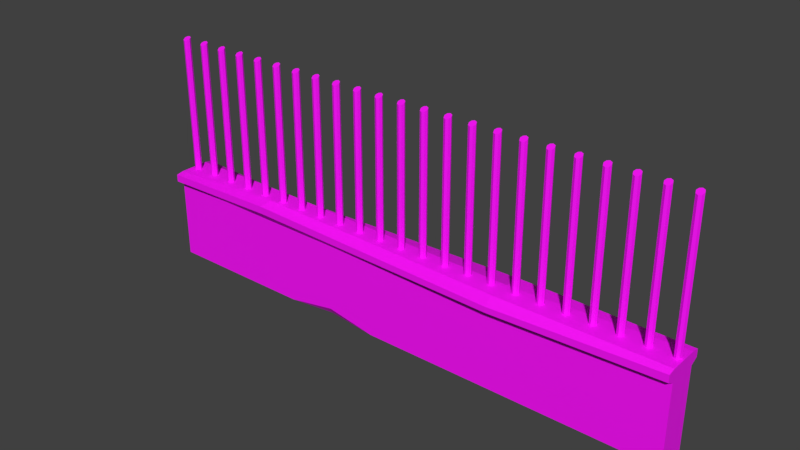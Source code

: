 # Source: Fence.blend  (saved by Blender 2.80.74; exported with 4.5.12 LTS)
import bpy
from mathutils import Matrix  # noqa: F401  (used for matrix-valued properties, if any)

bpy.ops.wm.read_factory_settings(use_empty=True)
scene = bpy.context.scene
scene.name = 'Scene'

# ---- images (referenced by path relative to the original .blend; pixels are not part of the script)
import os
ASSET_DIR = os.environ.get("B2B_ASSET_DIR", "")  # directory of the original .blend (textures are referenced by path, not embedded)
HERE = os.path.dirname(os.path.abspath(__file__))  # packed textures are extracted next to this script under _unpacked/

def load_image(name, relpath, width, height, colorspace="sRGB"):
    """Load a texture the original file referenced (path relative to the .blend, or extracted next to this script)."""
    p = next((c for c in (os.path.join(HERE, relpath), os.path.join(ASSET_DIR, relpath)) if relpath and os.path.exists(c)), "")
    if p:
        img = bpy.data.images.load(p, check_existing=True)
        img.name = name
    else:  # same state as the original file: an image datablock whose file is absent (Cycles renders it pink)
        img = bpy.data.images.new(name, width, height)
        img.source = "FILE"
        img.filepath = "//" + (relpath or name)
    img.colorspace_settings.name = colorspace
    return img
img_uv = load_image('UV', 'Fence.png', 1024, 1024, 'sRGB')

# ---- materials (node trees are filled in below, after node groups)
mat_lambert1 = bpy.data.materials.new('lambert1')
mat_lambert1.use_transparent_shadow = False
mat_lambert1.diffuse_color = (1.0, 1.0, 1.0, 1.0)
mat_lambert1.roughness = 0.5528

# ---- material node trees
mat_lambert1.use_nodes = True; mat_lambert1.node_tree.nodes.clear()
_N = mat_lambert1.node_tree.nodes; _L = mat_lambert1.node_tree.links
n0 = _N.new('ShaderNodeOutputMaterial'); n0.name = 'Material Output'; n0.location = (300, 300)
n1 = _N.new('ShaderNodeBsdfPrincipled'); n1.name = 'Principled BSDF'; n1.location = (10, 300)
n1.distribution = 'GGX'
n1.subsurface_method = 'BURLEY'
n1.inputs[2].default_value = 0.5528
n1.inputs[3].default_value = 1.45
n1.inputs[27].default_value = (0.0, 0.0, 0.0, 1.0)
n1.inputs[28].default_value = 1.0
n2 = _N.new('ShaderNodeNormalMap'); n2.name = 'Normal Map'; n2.location = (-300, -300)
n2.label = 'Normal/Map'
n2.inputs[0].default_value = 0.35
n3 = _N.new('ShaderNodeTexImage'); n3.name = 'Image Texture'; n3.location = (-300, 600)
n3.image = img_uv
_L.new(n1.outputs[0], n0.inputs[0])
_L.new(n2.outputs[0], n1.inputs[5])
_L.new(n3.outputs[0], n1.inputs[0])
n0.is_active_output = True

# ---- world
world_world = bpy.data.worlds.new('World'); scene.world = world_world
world_world.color = (0.05088, 0.05088, 0.05088)
world_world.use_sun_shadow = False
world_world.sun_shadow_jitter_overblur = 0.0

# ---- meshes
me_mesh = bpy.data.meshes.new('Mesh')
me_mesh.from_pydata([(-2.796, -0.1488, 0.006217), (2.829, -0.1488, 0.006217), (-2.796, -0.1488, 0.8163), (2.829, -0.1488, 0.8294), (-2.796, 0.1606, 0.8163), (2.829, 0.1606, 0.8294), (-2.796, 0.1606, 0.006217), (2.829, 0.1606, 0.006217), (-2.796, -0.1488, 0.9605), (2.829, -0.1488, 0.9605), (2.829, 0.1606, 0.9605), (-2.796, 0.1606, 0.9605), (-2.796, -0.2258, 0.8707), (2.829, -0.2258, 0.8707), (2.829, -0.2258, 0.946), (-2.796, -0.2258, 0.946), (-2.796, 0.2375, 0.8707), (2.829, 0.2375, 0.8707), (-2.796, 0.2375, 0.946), (2.829, 0.2375, 0.946), (-1.584, -0.05417, 0.9605), (-1.584, 0.1606, 0.9605), (-1.584, 0.2108, 0.9107), (-1.584, 0.2108, 0.8707), (-1.584, 0.1606, 0.8406), (-1.584, 0.1606, 0.006217), (-1.584, -0.1488, 0.006217), (-1.584, -0.1488, 0.8015), (-1.584, -0.1959, 0.8707), (-1.584, -0.1959, 0.946), (1.141, -0.1488, 0.9605), (1.141, 0.07037, 0.9605), (1.141, 0.2539, 0.946), (1.141, 0.2539, 0.8508), (1.141, 0.1606, 0.7783), (1.141, 0.1606, 0.006217), (1.141, -0.1488, 0.006217), (1.141, -0.1488, 0.7692), (1.141, -0.2462, 0.836), (1.141, -0.2462, 0.895), (-1.584, -0.1488, 0.2402), (-2.796, -0.1488, 0.1613), (-2.796, 0.1606, 0.1842), (-1.584, 0.1606, 0.1216), (1.141, 0.1606, 0.2331), (2.829, 0.1606, 0.09877), (2.829, -0.1488, 0.2335), (1.141, -0.1488, 0.1231), (-1.24, -0.1488, 0.006217), (-0.2204, -0.1488, 0.006217), (-0.7326, -0.1488, 0.09635), (-0.7725, -0.08394, 0.006217), (-0.2057, 0.1606, 0.006217), (0.9555, 0.1606, 0.006217), (0.6065, 0.1606, 0.1076), (0.6224, 0.07378, 0.006217), (-2.724, 0.04384, 0.9486), (-2.724, 0.04107, 2.38), (-2.698, 0.0333, 0.9486), (-2.698, 0.03152, 2.375), (-2.688, 0.007843, 0.9486), (-2.688, 0.008448, 2.365), (-2.698, -0.01761, 0.9486), (-2.698, -0.01911, 2.352), (-2.724, -0.02816, 0.9486), (-2.724, -0.02867, 2.347), (-2.749, -0.01761, 0.9486), (-2.749, -0.01911, 2.352), (-2.76, 0.007843, 0.9486), (-2.76, 0.008448, 2.365), (-2.749, 0.0333, 0.9486), (-2.749, 0.03152, 2.375), (2.776, 0.04384, 0.9486), (2.776, 0.04107, 2.38), (2.802, 0.0333, 0.9486), (2.802, 0.03152, 2.375), (2.812, 0.007843, 0.9486), (2.812, 0.008448, 2.365), (2.802, -0.01761, 0.9486), (2.802, -0.01911, 2.352), (2.776, -0.02816, 0.9486), (2.776, -0.02867, 2.347), (2.751, -0.01761, 0.9486), (2.751, -0.01911, 2.352), (2.74, 0.007843, 0.9486), (2.74, 0.008448, 2.365), (2.751, 0.0333, 0.9486), (2.751, 0.03152, 2.375), (2.501, 0.03152, 2.375), (2.501, 0.0333, 0.9486), (2.49, 0.008448, 2.365), (2.49, 0.007843, 0.9486), (2.501, -0.01911, 2.352), (2.501, -0.01761, 0.9486), (2.526, -0.02867, 2.347), (2.526, -0.02816, 0.9486), (2.552, -0.01911, 2.352), (2.552, -0.01761, 0.9486), (2.562, 0.008448, 2.365), (2.562, 0.007843, 0.9486), (2.552, 0.03152, 2.375), (2.552, 0.0333, 0.9486), (2.526, 0.04107, 2.38), (2.526, 0.04384, 0.9486), (2.276, 0.04384, 0.9486), (2.276, 0.04107, 2.38), (2.302, 0.0333, 0.9486), (2.302, 0.03152, 2.375), (2.312, 0.007843, 0.9486), (2.312, 0.008448, 2.365), (2.302, -0.01761, 0.9486), (2.302, -0.01911, 2.352), (2.276, -0.02816, 0.9486), (2.276, -0.02867, 2.347), (2.251, -0.01761, 0.9486), (2.251, -0.01911, 2.352), (2.24, 0.007843, 0.9486), (2.24, 0.008448, 2.365), (2.251, 0.0333, 0.9486), (2.251, 0.03152, 2.375), (2.001, 0.03152, 2.375), (2.001, 0.0333, 0.9486), (1.99, 0.008448, 2.365), (1.99, 0.007843, 0.9486), (2.001, -0.01911, 2.352), (2.001, -0.01761, 0.9486), (2.026, -0.02867, 2.347), (2.026, -0.02816, 0.9486), (2.052, -0.01911, 2.352), (2.052, -0.01761, 0.9486), (2.062, 0.008448, 2.365), (2.062, 0.007843, 0.9486), (2.052, 0.03152, 2.375), (2.052, 0.0333, 0.9486), (2.026, 0.04107, 2.38), (2.026, 0.04384, 0.9486), (1.776, 0.04384, 0.9486), (1.776, 0.04107, 2.38), (1.802, 0.0333, 0.9486), (1.802, 0.03152, 2.375), (1.812, 0.007843, 0.9486), (1.812, 0.008448, 2.365), (1.802, -0.01761, 0.9486), (1.802, -0.01911, 2.352), (1.776, -0.02816, 0.9486), (1.776, -0.02867, 2.347), (1.751, -0.01761, 0.9486), (1.751, -0.01911, 2.352), (1.74, 0.007843, 0.9486), (1.74, 0.008448, 2.365), (1.751, 0.0333, 0.9486), (1.751, 0.03152, 2.375), (1.501, 0.03152, 2.375), (1.501, 0.0333, 0.9486), (1.49, 0.008448, 2.365), (1.49, 0.007843, 0.9486), (1.501, -0.01911, 2.352), (1.501, -0.01761, 0.9486), (1.526, -0.02867, 2.347), (1.526, -0.02816, 0.9486), (1.552, -0.01911, 2.352), (1.552, -0.01761, 0.9486), (1.562, 0.008448, 2.365), (1.562, 0.007843, 0.9486), (1.552, 0.03152, 2.375), (1.552, 0.0333, 0.9486), (1.526, 0.04107, 2.38), (1.526, 0.04384, 0.9486), (1.276, 0.04384, 0.9486), (1.276, 0.04107, 2.38), (1.302, 0.0333, 0.9486), (1.302, 0.03152, 2.375), (1.312, 0.007843, 0.9486), (1.312, 0.008448, 2.365), (1.302, -0.01761, 0.9486), (1.302, -0.01911, 2.352), (1.276, -0.02816, 0.9486), (1.276, -0.02867, 2.347), (1.251, -0.01761, 0.9486), (1.251, -0.01911, 2.352), (1.24, 0.007843, 0.9486), (1.24, 0.008448, 2.365), (1.251, 0.0333, 0.9486), (1.251, 0.03152, 2.375), (1.001, 0.03152, 2.375), (1.001, 0.0333, 0.9486), (0.9901, 0.008448, 2.365), (0.9901, 0.007843, 0.9486), (1.001, -0.01911, 2.352), (1.001, -0.01761, 0.9486), (1.026, -0.02867, 2.347), (1.026, -0.02816, 0.9486), (1.052, -0.01911, 2.352), (1.052, -0.01761, 0.9486), (1.062, 0.008448, 2.365), (1.062, 0.007843, 0.9486), (1.052, 0.03152, 2.375), (1.052, 0.0333, 0.9486), (1.026, 0.04107, 2.38), (1.026, 0.04384, 0.9486), (0.7761, 0.04384, 0.9486), (0.7761, 0.04107, 2.38), (0.8016, 0.0333, 0.9486), (0.8016, 0.03152, 2.375), (0.8121, 0.007843, 0.9486), (0.8121, 0.008448, 2.365), (0.8016, -0.01761, 0.9486), (0.8016, -0.01911, 2.352), (0.7761, -0.02816, 0.9486), (0.7761, -0.02867, 2.347), (0.7507, -0.01761, 0.9486), (0.7507, -0.01911, 2.352), (0.7401, 0.007843, 0.9486), (0.7401, 0.008448, 2.365), (0.7507, 0.0333, 0.9486), (0.7507, 0.03152, 2.375), (0.5007, 0.03152, 2.375), (0.5007, 0.0333, 0.9486), (0.4901, 0.008448, 2.365), (0.4901, 0.007843, 0.9486), (0.5007, -0.01911, 2.352), (0.5007, -0.01761, 0.9486), (0.5261, -0.02867, 2.347), (0.5261, -0.02816, 0.9486), (0.5516, -0.01911, 2.352), (0.5516, -0.01761, 0.9486), (0.5621, 0.008448, 2.365), (0.5621, 0.007843, 0.9486), (0.5516, 0.03152, 2.375), (0.5516, 0.0333, 0.9486), (0.5261, 0.04107, 2.38), (0.5261, 0.04384, 0.9486), (0.2761, 0.04384, 0.9486), (0.2761, 0.04107, 2.38), (0.3016, 0.0333, 0.9486), (0.3016, 0.03152, 2.375), (0.3121, 0.007843, 0.9486), (0.3121, 0.008448, 2.365), (0.3016, -0.01761, 0.9486), (0.3016, -0.01911, 2.352), (0.2761, -0.02816, 0.9486), (0.2761, -0.02867, 2.347), (0.2507, -0.01761, 0.9486), (0.2507, -0.01911, 2.352), (0.2401, 0.007843, 0.9486), (0.2401, 0.008448, 2.365), (0.2507, 0.0333, 0.9486), (0.2507, 0.03152, 2.375), (0.0006548, 0.03152, 2.375), (0.0006548, 0.0333, 0.9486), (-0.009889, 0.008448, 2.365), (-0.009889, 0.007843, 0.9486), (0.0006548, -0.01911, 2.352), (0.0006548, -0.01761, 0.9486), (0.02611, -0.02867, 2.347), (0.02611, -0.02816, 0.9486), (0.05157, -0.01911, 2.352), (0.05157, -0.01761, 0.9486), (0.06211, 0.008448, 2.365), (0.06211, 0.007843, 0.9486), (0.05157, 0.03152, 2.375), (0.05157, 0.0333, 0.9486), (0.02611, 0.04107, 2.38), (0.02611, 0.04384, 0.9486), (-0.2239, 0.04384, 0.9486), (-0.2239, 0.04107, 2.38), (-0.1984, 0.0333, 0.9486), (-0.1984, 0.03152, 2.375), (-0.1879, 0.007843, 0.9486), (-0.1879, 0.008448, 2.365), (-0.1984, -0.01761, 0.9486), (-0.1984, -0.01911, 2.352), (-0.2239, -0.02816, 0.9486), (-0.2239, -0.02867, 2.347), (-0.2493, -0.01761, 0.9486), (-0.2493, -0.01911, 2.352), (-0.2599, 0.007843, 0.9486), (-0.2599, 0.008448, 2.365), (-0.2493, 0.0333, 0.9486), (-0.2493, 0.03152, 2.375), (-0.4993, 0.03152, 2.375), (-0.4993, 0.0333, 0.9486), (-0.5099, 0.008448, 2.365), (-0.5099, 0.007843, 0.9486), (-0.4993, -0.01911, 2.352), (-0.4993, -0.01761, 0.9486), (-0.4739, -0.02867, 2.347), (-0.4739, -0.02816, 0.9486), (-0.4484, -0.01911, 2.352), (-0.4484, -0.01761, 0.9486), (-0.4379, 0.008448, 2.365), (-0.4379, 0.007843, 0.9486), (-0.4484, 0.03152, 2.375), (-0.4484, 0.0333, 0.9486), (-0.4739, 0.04107, 2.38), (-0.4739, 0.04384, 0.9486), (-0.7239, 0.04384, 0.9486), (-0.7239, 0.04107, 2.38), (-0.6984, 0.0333, 0.9486), (-0.6984, 0.03152, 2.375), (-0.6879, 0.007843, 0.9486), (-0.6879, 0.008448, 2.365), (-0.6984, -0.01761, 0.9486), (-0.6984, -0.01911, 2.352), (-0.7239, -0.02816, 0.9486), (-0.7239, -0.02867, 2.347), (-0.7493, -0.01761, 0.9486), (-0.7493, -0.01911, 2.352), (-0.7599, 0.007843, 0.9486), (-0.7599, 0.008448, 2.365), (-0.7493, 0.0333, 0.9486), (-0.7493, 0.03152, 2.375), (-0.9993, 0.03152, 2.375), (-0.9993, 0.0333, 0.9486), (-1.01, 0.008448, 2.365), (-1.01, 0.007843, 0.9486), (-0.9993, -0.01911, 2.352), (-0.9993, -0.01761, 0.9486), (-0.9739, -0.02867, 2.347), (-0.9739, -0.02816, 0.9486), (-0.9484, -0.01911, 2.352), (-0.9484, -0.01761, 0.9486), (-0.9379, 0.008448, 2.365), (-0.9379, 0.007843, 0.9486), (-0.9484, 0.03152, 2.375), (-0.9484, 0.0333, 0.9486), (-0.9739, 0.04107, 2.38), (-0.9739, 0.04384, 0.9486), (-1.224, 0.04384, 0.9486), (-1.224, 0.04107, 2.38), (-1.198, 0.0333, 0.9486), (-1.198, 0.03152, 2.375), (-1.188, 0.007843, 0.9486), (-1.188, 0.008448, 2.365), (-1.198, -0.01761, 0.9486), (-1.198, -0.01911, 2.352), (-1.224, -0.02816, 0.9486), (-1.224, -0.02867, 2.347), (-1.249, -0.01761, 0.9486), (-1.249, -0.01911, 2.352), (-1.26, 0.007843, 0.9486), (-1.26, 0.008448, 2.365), (-1.249, 0.0333, 0.9486), (-1.249, 0.03152, 2.375), (-1.499, 0.03152, 2.375), (-1.499, 0.0333, 0.9486), (-1.51, 0.008448, 2.365), (-1.51, 0.007843, 0.9486), (-1.499, -0.01911, 2.352), (-1.499, -0.01761, 0.9486), (-1.474, -0.02867, 2.347), (-1.474, -0.02816, 0.9486), (-1.448, -0.01911, 2.352), (-1.448, -0.01761, 0.9486), (-1.438, 0.008448, 2.365), (-1.438, 0.007843, 0.9486), (-1.448, 0.03152, 2.375), (-1.448, 0.0333, 0.9486), (-1.474, 0.04107, 2.38), (-1.474, 0.04384, 0.9486), (-1.724, 0.04384, 0.9486), (-1.724, 0.04107, 2.38), (-1.698, 0.0333, 0.9486), (-1.698, 0.03152, 2.375), (-1.688, 0.007843, 0.9486), (-1.688, 0.008448, 2.365), (-1.698, -0.01761, 0.9486), (-1.698, -0.01911, 2.352), (-1.724, -0.02816, 0.9486), (-1.724, -0.02867, 2.347), (-1.749, -0.01761, 0.9486), (-1.749, -0.01911, 2.352), (-1.76, 0.007843, 0.9486), (-1.76, 0.008448, 2.365), (-1.749, 0.0333, 0.9486), (-1.749, 0.03152, 2.375), (-1.999, 0.03152, 2.375), (-1.999, 0.0333, 0.9486), (-2.01, 0.008448, 2.365), (-2.01, 0.007843, 0.9486), (-1.999, -0.01911, 2.352), (-1.999, -0.01761, 0.9486), (-1.974, -0.02867, 2.347), (-1.974, -0.02816, 0.9486), (-1.948, -0.01911, 2.352), (-1.948, -0.01761, 0.9486), (-1.938, 0.008448, 2.365), (-1.938, 0.007843, 0.9486), (-1.948, 0.03152, 2.375), (-1.948, 0.0333, 0.9486), (-1.974, 0.04107, 2.38), (-1.974, 0.04384, 0.9486), (-2.224, 0.04384, 0.9486), (-2.224, 0.04107, 2.38), (-2.198, 0.0333, 0.9486), (-2.198, 0.03152, 2.375), (-2.188, 0.007843, 0.9486), (-2.188, 0.008448, 2.365), (-2.198, -0.01761, 0.9486), (-2.198, -0.01911, 2.352), (-2.224, -0.02816, 0.9486), (-2.224, -0.02867, 2.347), (-2.249, -0.01761, 0.9486), (-2.249, -0.01911, 2.352), (-2.26, 0.007843, 0.9486), (-2.26, 0.008448, 2.365), (-2.249, 0.0333, 0.9486), (-2.249, 0.03152, 2.375), (-2.499, 0.03152, 2.375), (-2.499, 0.0333, 0.9486), (-2.51, 0.008448, 2.365), (-2.51, 0.007843, 0.9486), (-2.499, -0.01911, 2.352), (-2.499, -0.01761, 0.9486), (-2.474, -0.02867, 2.347), (-2.474, -0.02816, 0.9486), (-2.448, -0.01911, 2.352), (-2.448, -0.01761, 0.9486), (-2.438, 0.008448, 2.365), (-2.438, 0.007843, 0.9486), (-2.448, 0.03152, 2.375), (-2.448, 0.0333, 0.9486), (-2.474, 0.04107, 2.38), (-2.474, 0.04384, 0.9486)], [], [(0, 26, 40, 41), (8, 20, 21, 11), (42, 43, 25, 6), (6, 25, 26, 0), (1, 7, 45, 46), (6, 0, 41, 42), (12, 28, 29, 15), (3, 5, 10, 9), (23, 16, 18, 22), (4, 2, 8, 11), (2, 27, 28, 12), (3, 9, 14, 13), (29, 20, 8, 15), (8, 2, 12, 15), (24, 4, 16, 23), (4, 11, 18, 16), (11, 21, 22, 18), (10, 5, 17, 19), (20, 30, 31, 21), (22, 21, 31, 32), (33, 23, 22, 32), (34, 24, 23, 33), (54, 44, 35, 53), (51, 25, 52, 55), (50, 40, 26, 48), (28, 27, 37, 38), (29, 28, 38, 39), (39, 30, 20, 29), (30, 9, 10, 31), (32, 31, 10, 19), (17, 33, 32, 19), (5, 34, 33, 17), (35, 44, 45, 7), (36, 35, 7, 1), (47, 36, 1, 46), (38, 37, 3, 13), (39, 38, 13, 14), (9, 30, 39, 14), (41, 40, 27, 2), (42, 41, 2, 4), (4, 24, 43, 42), (44, 43, 24, 34), (45, 44, 34, 5), (46, 45, 5, 3), (37, 47, 46, 3), (27, 40, 47, 37), (49, 50, 51), (50, 48, 51), (47, 40, 50, 49, 36), (26, 25, 51, 48), (54, 55, 52), (53, 55, 54), (25, 43, 44, 54, 52), (51, 55, 36, 49), (36, 55, 53, 35), (56, 57, 59, 58), (58, 59, 61, 60), (60, 61, 63, 62), (62, 63, 65, 64), (64, 65, 67, 66), (66, 67, 69, 68), (59, 57, 71, 69, 67, 65, 63, 61), (68, 69, 71, 70), (70, 71, 57, 56), (100, 102, 88, 90, 92, 94, 96, 98), (93, 92, 90, 91), (95, 94, 92, 93), (97, 96, 94, 95), (99, 98, 96, 97), (101, 100, 98, 99), (103, 102, 100, 101), (104, 105, 107, 106), (106, 107, 109, 108), (108, 109, 111, 110), (110, 111, 113, 112), (112, 113, 115, 114), (114, 115, 117, 116), (107, 105, 119, 117, 115, 113, 111, 109), (116, 117, 119, 118), (118, 119, 105, 104), (121, 120, 134, 135), (123, 122, 120, 121), (132, 134, 120, 122, 124, 126, 128, 130), (125, 124, 122, 123), (127, 126, 124, 125), (129, 128, 126, 127), (131, 130, 128, 129), (133, 132, 130, 131), (135, 134, 132, 133), (136, 137, 139, 138), (138, 139, 141, 140), (140, 141, 143, 142), (142, 143, 145, 144), (144, 145, 147, 146), (146, 147, 149, 148), (139, 137, 151, 149, 147, 145, 143, 141), (148, 149, 151, 150), (150, 151, 137, 136), (153, 152, 166, 167), (155, 154, 152, 153), (164, 166, 152, 154, 156, 158, 160, 162), (157, 156, 154, 155), (159, 158, 156, 157), (161, 160, 158, 159), (163, 162, 160, 161), (165, 164, 162, 163), (167, 166, 164, 165), (168, 169, 171, 170), (170, 171, 173, 172), (172, 173, 175, 174), (174, 175, 177, 176), (176, 177, 179, 178), (178, 179, 181, 180), (171, 169, 183, 181, 179, 177, 175, 173), (180, 181, 183, 182), (182, 183, 169, 168), (185, 184, 198, 199), (187, 186, 184, 185), (196, 198, 184, 186, 188, 190, 192, 194), (189, 188, 186, 187), (191, 190, 188, 189), (193, 192, 190, 191), (195, 194, 192, 193), (197, 196, 194, 195), (199, 198, 196, 197), (200, 201, 203, 202), (202, 203, 205, 204), (204, 205, 207, 206), (206, 207, 209, 208), (208, 209, 211, 210), (210, 211, 213, 212), (203, 201, 215, 213, 211, 209, 207, 205), (212, 213, 215, 214), (214, 215, 201, 200), (217, 216, 230, 231), (219, 218, 216, 217), (228, 230, 216, 218, 220, 222, 224, 226), (221, 220, 218, 219), (223, 222, 220, 221), (225, 224, 222, 223), (227, 226, 224, 225), (229, 228, 226, 227), (231, 230, 228, 229), (232, 233, 235, 234), (234, 235, 237, 236), (236, 237, 239, 238), (238, 239, 241, 240), (240, 241, 243, 242), (242, 243, 245, 244), (235, 233, 247, 245, 243, 241, 239, 237), (244, 245, 247, 246), (246, 247, 233, 232), (249, 248, 262, 263), (251, 250, 248, 249), (260, 262, 248, 250, 252, 254, 256, 258), (253, 252, 250, 251), (255, 254, 252, 253), (257, 256, 254, 255), (259, 258, 256, 257), (261, 260, 258, 259), (263, 262, 260, 261), (264, 265, 267, 266), (266, 267, 269, 268), (268, 269, 271, 270), (270, 271, 273, 272), (272, 273, 275, 274), (274, 275, 277, 276), (267, 265, 279, 277, 275, 273, 271, 269), (276, 277, 279, 278), (278, 279, 265, 264), (281, 280, 294, 295), (283, 282, 280, 281), (292, 294, 280, 282, 284, 286, 288, 290), (285, 284, 282, 283), (287, 286, 284, 285), (289, 288, 286, 287), (291, 290, 288, 289), (293, 292, 290, 291), (295, 294, 292, 293), (296, 297, 299, 298), (298, 299, 301, 300), (300, 301, 303, 302), (302, 303, 305, 304), (304, 305, 307, 306), (306, 307, 309, 308), (299, 297, 311, 309, 307, 305, 303, 301), (308, 309, 311, 310), (310, 311, 297, 296), (313, 312, 326, 327), (315, 314, 312, 313), (324, 326, 312, 314, 316, 318, 320, 322), (317, 316, 314, 315), (319, 318, 316, 317), (321, 320, 318, 319), (323, 322, 320, 321), (325, 324, 322, 323), (327, 326, 324, 325), (328, 329, 331, 330), (330, 331, 333, 332), (332, 333, 335, 334), (334, 335, 337, 336), (336, 337, 339, 338), (338, 339, 341, 340), (331, 329, 343, 341, 339, 337, 335, 333), (340, 341, 343, 342), (342, 343, 329, 328), (345, 344, 358, 359), (347, 346, 344, 345), (356, 358, 344, 346, 348, 350, 352, 354), (349, 348, 346, 347), (351, 350, 348, 349), (353, 352, 350, 351), (355, 354, 352, 353), (357, 356, 354, 355), (359, 358, 356, 357), (360, 361, 363, 362), (362, 363, 365, 364), (364, 365, 367, 366), (366, 367, 369, 368), (368, 369, 371, 370), (370, 371, 373, 372), (363, 361, 375, 373, 371, 369, 367, 365), (372, 373, 375, 374), (374, 375, 361, 360), (377, 376, 390, 391), (379, 378, 376, 377), (388, 390, 376, 378, 380, 382, 384, 386), (381, 380, 378, 379), (383, 382, 380, 381), (385, 384, 382, 383), (387, 386, 384, 385), (389, 388, 386, 387), (391, 390, 388, 389), (392, 393, 395, 394), (394, 395, 397, 396), (396, 397, 399, 398), (398, 399, 401, 400), (400, 401, 403, 402), (402, 403, 405, 404), (395, 393, 407, 405, 403, 401, 399, 397), (404, 405, 407, 406), (406, 407, 393, 392), (409, 408, 422, 423), (411, 410, 408, 409), (420, 422, 408, 410, 412, 414, 416, 418), (413, 412, 410, 411), (415, 414, 412, 413), (417, 416, 414, 415), (419, 418, 416, 417), (421, 420, 418, 419), (423, 422, 420, 421), (91, 90, 88, 89), (89, 88, 102, 103), (75, 73, 87, 85, 83, 81, 79, 77), (82, 83, 85, 84), (80, 81, 83, 82), (78, 79, 81, 80), (76, 77, 79, 78), (74, 75, 77, 76), (72, 73, 75, 74), (84, 85, 87, 86), (86, 87, 73, 72)])
me_mesh.polygons.foreach_set('use_smooth', [1, 1, 1, 1, 1, 1, 1, 1, 1, 1, 1, 1, 1, 1, 1, 1, 1, 1, 1, 1, 1, 1, 1, 1, 1, 1, 1, 1, 1, 1, 1, 1, 1, 1, 1, 1, 1, 1, 1, 1, 1, 1, 1, 1, 1, 1, 1, 1, 1, 1, 1, 1, 1, 1, 1, 0, 0, 0, 0, 0, 0, 0, 0, 0, 0, 0, 0, 0, 0, 0, 0, 0, 0, 0, 0, 0, 0, 0, 0, 0, 0, 0, 0, 0, 0, 0, 0, 0, 0, 0, 0, 0, 0, 0, 0, 0, 0, 0, 0, 0, 0, 0, 0, 0, 0, 0, 0, 0, 0, 0, 0, 0, 0, 0, 0, 0, 0, 0, 0, 0, 0, 0, 0, 0, 0, 0, 0, 0, 0, 0, 0, 0, 0, 0, 0, 0, 0, 0, 0, 0, 0, 0, 0, 0, 0, 0, 0, 0, 0, 0, 0, 0, 0, 0, 0, 0, 0, 0, 0, 0, 0, 0, 0, 0, 0, 0, 0, 0, 0, 0, 0, 0, 0, 0, 0, 0, 0, 0, 0, 0, 0, 0, 0, 0, 0, 0, 0, 0, 0, 0, 0, 0, 0, 0, 0, 0, 0, 0, 0, 0, 0, 0, 0, 0, 0, 0, 0, 0, 0, 0, 0, 0, 0, 0, 0, 0, 0, 0, 0, 0, 0, 0, 0, 0, 0, 0, 0, 0, 0, 0, 0, 0, 0, 0, 0, 0, 0, 0, 0, 0, 0, 0, 0, 0, 0, 0, 0, 0, 0, 0, 0, 0, 0, 0, 0, 0, 0, 0, 0, 0, 0, 0])
_k = set([(0, 6), (0, 26), (0, 41), (1, 7), (1, 36), (1, 46), (2, 12), (2, 27), (2, 41), (3, 13), (3, 37), (3, 46), (4, 16), (4, 24), (4, 42), (5, 17), (5, 34), (5, 45), (6, 25), (6, 42), (7, 35), (7, 45), (8, 11), (8, 15), (8, 20), (9, 10), (9, 14), (9, 30), (10, 19), (10, 31), (11, 18), (11, 21), (12, 15), (12, 28), (13, 14), (13, 38), (14, 39), (15, 29), (16, 18), (16, 23), (17, 19), (17, 33), (18, 22), (19, 32), (20, 29), (20, 30), (21, 22), (21, 31), (22, 23), (22, 32), (23, 24), (23, 33), (24, 34), (25, 52), (26, 48), (27, 28), (27, 37), (28, 29), (28, 38), (29, 39), (30, 39), (31, 32), (32, 33), (33, 34), (35, 53), (36, 49), (37, 38), (38, 39), (48, 50), (48, 51), (49, 50), (49, 51), (50, 51), (52, 54), (52, 55), (53, 54), (53, 55), (54, 55)])
me_mesh.attributes.new('sharp_edge', 'BOOLEAN', 'EDGE').data.foreach_set('value', [ (min(e.vertices), max(e.vertices)) in _k for e in me_mesh.edges])
_uv = me_mesh.uv_layers.new(name='map1')
_uv.uv.foreach_set('vector', [0.0255, 0.2818, 0.0255, 0.2818, 0.0255, 0.2818, 0.0255, 0.2818, 0.1228, 0.3511, 0.1228, 0.3511, 0.1228, 0.3511, 0.1228, 0.3511, 0.0255, 0.2818, 0.0255, 0.2818, 0.0255, 0.2818, 0.0255, 0.2818, 0.0255, 0.2818, 0.0255, 0.2818, 0.0255, 0.2818, 0.0255, 0.2818, 0.0255, 0.2818, 0.0255, 0.2818, 0.0255, 0.2818, 0.0255, 0.2818, 0.0255, 0.2818, 0.0255, 0.2818, 0.0255, 0.2818, 0.0255, 0.2818, 0.1228, 0.3511, 0.1228, 0.3511, 0.1228, 0.3511, 0.1228, 0.3511, 0.1228, 0.3511, 0.1228, 0.3511, 0.1228, 0.3511, 0.1228, 0.3511, 0.1228, 0.3511, 0.1228, 0.3511, 0.1228, 0.3511, 0.1228, 0.3511, 0.1228, 0.3511, 0.1228, 0.3511, 0.1228, 0.3511, 0.1228, 0.3511, 0.1228, 0.3511, 0.1228, 0.3511, 0.1228, 0.3511, 0.1228, 0.3511, 0.1228, 0.3511, 0.1228, 0.3511, 0.1228, 0.3511, 0.1228, 0.3511, 0.1228, 0.3511, 0.1228, 0.3511, 0.1228, 0.3511, 0.1228, 0.3511, 0.1228, 0.3511, 0.1228, 0.3511, 0.1228, 0.3511, 0.1228, 0.3511, 0.1228, 0.3511, 0.1228, 0.3511, 0.1228, 0.3511, 0.1228, 0.3511, 0.1228, 0.3511, 0.1228, 0.3511, 0.1228, 0.3511, 0.1228, 0.3511, 0.1228, 0.3511, 0.1228, 0.3511, 0.1228, 0.3511, 0.1228, 0.3511, 0.1228, 0.3511, 0.1228, 0.3511, 0.1228, 0.3511, 0.1228, 0.3511, 0.1228, 0.3511, 0.1228, 0.3511, 0.1228, 0.3511, 0.1228, 0.3511, 0.1228, 0.3511, 0.1228, 0.3511, 0.1228, 0.3511, 0.1228, 0.3511, 0.1228, 0.3511, 0.1228, 0.3511, 0.1228, 0.3511, 0.1228, 0.3511, 0.1228, 0.3511, 0.1228, 0.3511, 0.1228, 0.3511, 0.1228, 0.3511, 0.0255, 0.2818, 0.0255, 0.2818, 0.0255, 0.2818, 0.0255, 0.2818, 0.0255, 0.2818, 0.0255, 0.2818, 0.0255, 0.2818, 0.0255, 0.2818, 0.0255, 0.2818, 0.0255, 0.2818, 0.0255, 0.2818, 0.0255, 0.2818, 0.1228, 0.3511, 0.1228, 0.3511, 0.1228, 0.3511, 0.1228, 0.3511, 0.1228, 0.3511, 0.1228, 0.3511, 0.1228, 0.3511, 0.1228, 0.3511, 0.1228, 0.3511, 0.1228, 0.3511, 0.1228, 0.3511, 0.1228, 0.3511, 0.1228, 0.3511, 0.1228, 0.3511, 0.1228, 0.3511, 0.1228, 0.3511, 0.1228, 0.3511, 0.1228, 0.3511, 0.1228, 0.3511, 0.1228, 0.3511, 0.1228, 0.3511, 0.1228, 0.3511, 0.1228, 0.3511, 0.1228, 0.3511, 0.1228, 0.3511, 0.1228, 0.3511, 0.1228, 0.3511, 0.1228, 0.3511, 0.0255, 0.2818, 0.0255, 0.2818, 0.0255, 0.2818, 0.0255, 0.2818, 0.0255, 0.2818, 0.0255, 0.2818, 0.0255, 0.2818, 0.0255, 0.2818, 0.0255, 0.2818, 0.0255, 0.2818, 0.0255, 0.2818, 0.0255, 0.2818, 0.1228, 0.3511, 0.1228, 0.3511, 0.1228, 0.3511, 0.1228, 0.3511, 0.1228, 0.3511, 0.1228, 0.3511, 0.1228, 0.3511, 0.1228, 0.3511, 0.1228, 0.3511, 0.1228, 0.3511, 0.1228, 0.3511, 0.1228, 0.3511, 0.02705, 0.3009, 0.02705, 0.3009, 0.02705, 0.3009, 0.02705, 0.3009, 0.02705, 0.3009, 0.02705, 0.3009, 0.02705, 0.3009, 0.02705, 0.3009, 0.02705, 0.3009, 0.02705, 0.3009, 0.02705, 0.3009, 0.02705, 0.3009, 0.02705, 0.3009, 0.02705, 0.3009, 0.02705, 0.3009, 0.02705, 0.3009, 0.02705, 0.3009, 0.02705, 0.3009, 0.02705, 0.3009, 0.02705, 0.3009, 0.02705, 0.3009, 0.02705, 0.3009, 0.02705, 0.3009, 0.02705, 0.3009, 0.02705, 0.3009, 0.02705, 0.3009, 0.02705, 0.3009, 0.02705, 0.3009, 0.02705, 0.3009, 0.02705, 0.3009, 0.02705, 0.3009, 0.02705, 0.3009, 0.0255, 0.2818, 0.0255, 0.2818, 0.0255, 0.2818, 0.0255, 0.2818, 0.0255, 0.2818, 0.0255, 0.2818, 0.0255, 0.2818, 0.0255, 0.2818, 0.0255, 0.2818, 0.0255, 0.2818, 0.0255, 0.2818, 0.0255, 0.2818, 0.0255, 0.2818, 0.0255, 0.2818, 0.0255, 0.2818, 0.0255, 0.2818, 0.0255, 0.2818, 0.0255, 0.2818, 0.0255, 0.2818, 0.0255, 0.2818, 0.0255, 0.2818, 0.0255, 0.2818, 0.0255, 0.2818, 0.0255, 0.2818, 0.0255, 0.2818, 0.0255, 0.2818, 0.0255, 0.2818, 0.0255, 0.2818, 0.0255, 0.2818, 0.0255, 0.2818, 0.0255, 0.2818, 0.0255, 0.2818, 0.0255, 0.2818, 0.0255, 0.2818, 1.0, 0.5, 1.0, 1.0, 0.875, 1.0, 0.875, 0.5, 0.875, 0.5, 0.875, 1.0, 0.75, 1.0, 0.75, 0.5, 0.75, 0.5, 0.75, 1.0, 0.625, 1.0, 0.625, 0.5, 0.625, 0.5, 0.625, 1.0, 0.5, 1.0, 0.5, 0.5, 0.5, 0.5, 0.5, 1.0, 0.375, 1.0, 0.375, 0.5, 0.375, 0.5, 0.375, 1.0, 0.25, 1.0, 0.25, 0.5, 0.4197, 0.4197, 0.25, 0.49, 0.08029, 0.4197, 0.01, 0.25, 0.08029, 0.08029, 0.25, 0.01, 0.4197, 0.08029, 0.49, 0.25, 0.25, 0.5, 0.25, 1.0, 0.125, 1.0, 0.125, 0.5, 0.125, 0.5, 0.125, 1.0, 0.0, 1.0, 0.0, 0.5, 0.4197, 0.4197, 0.25, 0.49, 0.08029, 0.4197, 0.01, 0.25, 0.08029, 0.08029, 0.25, 0.01, 0.4197, 0.08029, 0.49, 0.25, 0.375, 0.5, 0.375, 1.0, 0.25, 1.0, 0.25, 0.5, 0.5, 0.5, 0.5, 1.0, 0.375, 1.0, 0.375, 0.5, 0.625, 0.5, 0.625, 1.0, 0.5, 1.0, 0.5, 0.5, 0.75, 0.5, 0.75, 1.0, 0.625, 1.0, 0.625, 0.5, 0.875, 0.5, 0.875, 1.0, 0.75, 1.0, 0.75, 0.5, 1.0, 0.5, 1.0, 1.0, 0.875, 1.0, 0.875, 0.5, 1.0, 0.5, 1.0, 1.0, 0.875, 1.0, 0.875, 0.5, 0.875, 0.5, 0.875, 1.0, 0.75, 1.0, 0.75, 0.5, 0.75, 0.5, 0.75, 1.0, 0.625, 1.0, 0.625, 0.5, 0.625, 0.5, 0.625, 1.0, 0.5, 1.0, 0.5, 0.5, 0.5, 0.5, 0.5, 1.0, 0.375, 1.0, 0.375, 0.5, 0.375, 0.5, 0.375, 1.0, 0.25, 1.0, 0.25, 0.5, 0.4197, 0.4197, 0.25, 0.49, 0.08029, 0.4197, 0.01, 0.25, 0.08029, 0.08029, 0.25, 0.01, 0.4197, 0.08029, 0.49, 0.25, 0.25, 0.5, 0.25, 1.0, 0.125, 1.0, 0.125, 0.5, 0.125, 0.5, 0.125, 1.0, 0.0, 1.0, 0.0, 0.5, 0.125, 0.5, 0.125, 1.0, 0.0, 1.0, 0.0, 0.5, 0.25, 0.5, 0.25, 1.0, 0.125, 1.0, 0.125, 0.5, 0.4197, 0.4197, 0.25, 0.49, 0.08029, 0.4197, 0.01, 0.25, 0.08029, 0.08029, 0.25, 0.01, 0.4197, 0.08029, 0.49, 0.25, 0.375, 0.5, 0.375, 1.0, 0.25, 1.0, 0.25, 0.5, 0.5, 0.5, 0.5, 1.0, 0.375, 1.0, 0.375, 0.5, 0.625, 0.5, 0.625, 1.0, 0.5, 1.0, 0.5, 0.5, 0.75, 0.5, 0.75, 1.0, 0.625, 1.0, 0.625, 0.5, 0.875, 0.5, 0.875, 1.0, 0.75, 1.0, 0.75, 0.5, 1.0, 0.5, 1.0, 1.0, 0.875, 1.0, 0.875, 0.5, 1.0, 0.5, 1.0, 1.0, 0.875, 1.0, 0.875, 0.5, 0.875, 0.5, 0.875, 1.0, 0.75, 1.0, 0.75, 0.5, 0.75, 0.5, 0.75, 1.0, 0.625, 1.0, 0.625, 0.5, 0.625, 0.5, 0.625, 1.0, 0.5, 1.0, 0.5, 0.5, 0.5, 0.5, 0.5, 1.0, 0.375, 1.0, 0.375, 0.5, 0.375, 0.5, 0.375, 1.0, 0.25, 1.0, 0.25, 0.5, 0.4197, 0.4197, 0.25, 0.49, 0.08029, 0.4197, 0.01, 0.25, 0.08029, 0.08029, 0.25, 0.01, 0.4197, 0.08029, 0.49, 0.25, 0.25, 0.5, 0.25, 1.0, 0.125, 1.0, 0.125, 0.5, 0.125, 0.5, 0.125, 1.0, 0.0, 1.0, 0.0, 0.5, 0.125, 0.5, 0.125, 1.0, 0.0, 1.0, 0.0, 0.5, 0.25, 0.5, 0.25, 1.0, 0.125, 1.0, 0.125, 0.5, 0.4197, 0.4197, 0.25, 0.49, 0.08029, 0.4197, 0.01, 0.25, 0.08029, 0.08029, 0.25, 0.01, 0.4197, 0.08029, 0.49, 0.25, 0.375, 0.5, 0.375, 1.0, 0.25, 1.0, 0.25, 0.5, 0.5, 0.5, 0.5, 1.0, 0.375, 1.0, 0.375, 0.5, 0.625, 0.5, 0.625, 1.0, 0.5, 1.0, 0.5, 0.5, 0.75, 0.5, 0.75, 1.0, 0.625, 1.0, 0.625, 0.5, 0.875, 0.5, 0.875, 1.0, 0.75, 1.0, 0.75, 0.5, 1.0, 0.5, 1.0, 1.0, 0.875, 1.0, 0.875, 0.5, 1.0, 0.5, 1.0, 1.0, 0.875, 1.0, 0.875, 0.5, 0.875, 0.5, 0.875, 1.0, 0.75, 1.0, 0.75, 0.5, 0.75, 0.5, 0.75, 1.0, 0.625, 1.0, 0.625, 0.5, 0.625, 0.5, 0.625, 1.0, 0.5, 1.0, 0.5, 0.5, 0.5, 0.5, 0.5, 1.0, 0.375, 1.0, 0.375, 0.5, 0.375, 0.5, 0.375, 1.0, 0.25, 1.0, 0.25, 0.5, 0.4197, 0.4197, 0.25, 0.49, 0.08029, 0.4197, 0.01, 0.25, 0.08029, 0.08029, 0.25, 0.01, 0.4197, 0.08029, 0.49, 0.25, 0.25, 0.5, 0.25, 1.0, 0.125, 1.0, 0.125, 0.5, 0.125, 0.5, 0.125, 1.0, 0.0, 1.0, 0.0, 0.5, 0.125, 0.5, 0.125, 1.0, 0.0, 1.0, 0.0, 0.5, 0.25, 0.5, 0.25, 1.0, 0.125, 1.0, 0.125, 0.5, 0.4197, 0.4197, 0.25, 0.49, 0.08029, 0.4197, 0.01, 0.25, 0.08029, 0.08029, 0.25, 0.01, 0.4197, 0.08029, 0.49, 0.25, 0.375, 0.5, 0.375, 1.0, 0.25, 1.0, 0.25, 0.5, 0.5, 0.5, 0.5, 1.0, 0.375, 1.0, 0.375, 0.5, 0.625, 0.5, 0.625, 1.0, 0.5, 1.0, 0.5, 0.5, 0.75, 0.5, 0.75, 1.0, 0.625, 1.0, 0.625, 0.5, 0.875, 0.5, 0.875, 1.0, 0.75, 1.0, 0.75, 0.5, 1.0, 0.5, 1.0, 1.0, 0.875, 1.0, 0.875, 0.5, 1.0, 0.5, 1.0, 1.0, 0.875, 1.0, 0.875, 0.5, 0.875, 0.5, 0.875, 1.0, 0.75, 1.0, 0.75, 0.5, 0.75, 0.5, 0.75, 1.0, 0.625, 1.0, 0.625, 0.5, 0.625, 0.5, 0.625, 1.0, 0.5, 1.0, 0.5, 0.5, 0.5, 0.5, 0.5, 1.0, 0.375, 1.0, 0.375, 0.5, 0.375, 0.5, 0.375, 1.0, 0.25, 1.0, 0.25, 0.5, 0.4197, 0.4197, 0.25, 0.49, 0.08029, 0.4197, 0.01, 0.25, 0.08029, 0.08029, 0.25, 0.01, 0.4197, 0.08029, 0.49, 0.25, 0.25, 0.5, 0.25, 1.0, 0.125, 1.0, 0.125, 0.5, 0.125, 0.5, 0.125, 1.0, 0.0, 1.0, 0.0, 0.5, 0.125, 0.5, 0.125, 1.0, 0.0, 1.0, 0.0, 0.5, 0.25, 0.5, 0.25, 1.0, 0.125, 1.0, 0.125, 0.5, 0.4197, 0.4197, 0.25, 0.49, 0.08029, 0.4197, 0.01, 0.25, 0.08029, 0.08029, 0.25, 0.01, 0.4197, 0.08029, 0.49, 0.25, 0.375, 0.5, 0.375, 1.0, 0.25, 1.0, 0.25, 0.5, 0.5, 0.5, 0.5, 1.0, 0.375, 1.0, 0.375, 0.5, 0.625, 0.5, 0.625, 1.0, 0.5, 1.0, 0.5, 0.5, 0.75, 0.5, 0.75, 1.0, 0.625, 1.0, 0.625, 0.5, 0.875, 0.5, 0.875, 1.0, 0.75, 1.0, 0.75, 0.5, 1.0, 0.5, 1.0, 1.0, 0.875, 1.0, 0.875, 0.5, 1.0, 0.5, 1.0, 1.0, 0.875, 1.0, 0.875, 0.5, 0.875, 0.5, 0.875, 1.0, 0.75, 1.0, 0.75, 0.5, 0.75, 0.5, 0.75, 1.0, 0.625, 1.0, 0.625, 0.5, 0.625, 0.5, 0.625, 1.0, 0.5, 1.0, 0.5, 0.5, 0.5, 0.5, 0.5, 1.0, 0.375, 1.0, 0.375, 0.5, 0.375, 0.5, 0.375, 1.0, 0.25, 1.0, 0.25, 0.5, 0.4197, 0.4197, 0.25, 0.49, 0.08029, 0.4197, 0.01, 0.25, 0.08029, 0.08029, 0.25, 0.01, 0.4197, 0.08029, 0.49, 0.25, 0.25, 0.5, 0.25, 1.0, 0.125, 1.0, 0.125, 0.5, 0.125, 0.5, 0.125, 1.0, 0.0, 1.0, 0.0, 0.5, 0.125, 0.5, 0.125, 1.0, 0.0, 1.0, 0.0, 0.5, 0.25, 0.5, 0.25, 1.0, 0.125, 1.0, 0.125, 0.5, 0.4197, 0.4197, 0.25, 0.49, 0.08029, 0.4197, 0.01, 0.25, 0.08029, 0.08029, 0.25, 0.01, 0.4197, 0.08029, 0.49, 0.25, 0.375, 0.5, 0.375, 1.0, 0.25, 1.0, 0.25, 0.5, 0.5, 0.5, 0.5, 1.0, 0.375, 1.0, 0.375, 0.5, 0.625, 0.5, 0.625, 1.0, 0.5, 1.0, 0.5, 0.5, 0.75, 0.5, 0.75, 1.0, 0.625, 1.0, 0.625, 0.5, 0.875, 0.5, 0.875, 1.0, 0.75, 1.0, 0.75, 0.5, 1.0, 0.5, 1.0, 1.0, 0.875, 1.0, 0.875, 0.5, 1.0, 0.5, 1.0, 1.0, 0.875, 1.0, 0.875, 0.5, 0.875, 0.5, 0.875, 1.0, 0.75, 1.0, 0.75, 0.5, 0.75, 0.5, 0.75, 1.0, 0.625, 1.0, 0.625, 0.5, 0.625, 0.5, 0.625, 1.0, 0.5, 1.0, 0.5, 0.5, 0.5, 0.5, 0.5, 1.0, 0.375, 1.0, 0.375, 0.5, 0.375, 0.5, 0.375, 1.0, 0.25, 1.0, 0.25, 0.5, 0.4197, 0.4197, 0.25, 0.49, 0.08029, 0.4197, 0.01, 0.25, 0.08029, 0.08029, 0.25, 0.01, 0.4197, 0.08029, 0.49, 0.25, 0.25, 0.5, 0.25, 1.0, 0.125, 1.0, 0.125, 0.5, 0.125, 0.5, 0.125, 1.0, 0.0, 1.0, 0.0, 0.5, 0.125, 0.5, 0.125, 1.0, 0.0, 1.0, 0.0, 0.5, 0.25, 0.5, 0.25, 1.0, 0.125, 1.0, 0.125, 0.5, 0.4197, 0.4197, 0.25, 0.49, 0.08029, 0.4197, 0.01, 0.25, 0.08029, 0.08029, 0.25, 0.01, 0.4197, 0.08029, 0.49, 0.25, 0.375, 0.5, 0.375, 1.0, 0.25, 1.0, 0.25, 0.5, 0.5, 0.5, 0.5, 1.0, 0.375, 1.0, 0.375, 0.5, 0.625, 0.5, 0.625, 1.0, 0.5, 1.0, 0.5, 0.5, 0.75, 0.5, 0.75, 1.0, 0.625, 1.0, 0.625, 0.5, 0.875, 0.5, 0.875, 1.0, 0.75, 1.0, 0.75, 0.5, 1.0, 0.5, 1.0, 1.0, 0.875, 1.0, 0.875, 0.5, 1.0, 0.5, 1.0, 1.0, 0.875, 1.0, 0.875, 0.5, 0.875, 0.5, 0.875, 1.0, 0.75, 1.0, 0.75, 0.5, 0.75, 0.5, 0.75, 1.0, 0.625, 1.0, 0.625, 0.5, 0.625, 0.5, 0.625, 1.0, 0.5, 1.0, 0.5, 0.5, 0.5, 0.5, 0.5, 1.0, 0.375, 1.0, 0.375, 0.5, 0.375, 0.5, 0.375, 1.0, 0.25, 1.0, 0.25, 0.5, 0.4197, 0.4197, 0.25, 0.49, 0.08029, 0.4197, 0.01, 0.25, 0.08029, 0.08029, 0.25, 0.01, 0.4197, 0.08029, 0.49, 0.25, 0.25, 0.5, 0.25, 1.0, 0.125, 1.0, 0.125, 0.5, 0.125, 0.5, 0.125, 1.0, 0.0, 1.0, 0.0, 0.5, 0.125, 0.5, 0.125, 1.0, 0.0, 1.0, 0.0, 0.5, 0.25, 0.5, 0.25, 1.0, 0.125, 1.0, 0.125, 0.5, 0.4197, 0.4197, 0.25, 0.49, 0.08029, 0.4197, 0.01, 0.25, 0.08029, 0.08029, 0.25, 0.01, 0.4197, 0.08029, 0.49, 0.25, 0.375, 0.5, 0.375, 1.0, 0.25, 1.0, 0.25, 0.5, 0.5, 0.5, 0.5, 1.0, 0.375, 1.0, 0.375, 0.5, 0.625, 0.5, 0.625, 1.0, 0.5, 1.0, 0.5, 0.5, 0.75, 0.5, 0.75, 1.0, 0.625, 1.0, 0.625, 0.5, 0.875, 0.5, 0.875, 1.0, 0.75, 1.0, 0.75, 0.5, 1.0, 0.5, 1.0, 1.0, 0.875, 1.0, 0.875, 0.5, 1.0, 0.5, 1.0, 1.0, 0.875, 1.0, 0.875, 0.5, 0.875, 0.5, 0.875, 1.0, 0.75, 1.0, 0.75, 0.5, 0.75, 0.5, 0.75, 1.0, 0.625, 1.0, 0.625, 0.5, 0.625, 0.5, 0.625, 1.0, 0.5, 1.0, 0.5, 0.5, 0.5, 0.5, 0.5, 1.0, 0.375, 1.0, 0.375, 0.5, 0.375, 0.5, 0.375, 1.0, 0.25, 1.0, 0.25, 0.5, 0.4197, 0.4197, 0.25, 0.49, 0.08029, 0.4197, 0.01, 0.25, 0.08029, 0.08029, 0.25, 0.01, 0.4197, 0.08029, 0.49, 0.25, 0.25, 0.5, 0.25, 1.0, 0.125, 1.0, 0.125, 0.5, 0.125, 0.5, 0.125, 1.0, 0.0, 1.0, 0.0, 0.5, 0.125, 0.5, 0.125, 1.0, 0.0, 1.0, 0.0, 0.5, 0.25, 0.5, 0.25, 1.0, 0.125, 1.0, 0.125, 0.5, 0.4197, 0.4197, 0.25, 0.49, 0.08029, 0.4197, 0.01, 0.25, 0.08029, 0.08029, 0.25, 0.01, 0.4197, 0.08029, 0.49, 0.25, 0.375, 0.5, 0.375, 1.0, 0.25, 1.0, 0.25, 0.5, 0.5, 0.5, 0.5, 1.0, 0.375, 1.0, 0.375, 0.5, 0.625, 0.5, 0.625, 1.0, 0.5, 1.0, 0.5, 0.5, 0.75, 0.5, 0.75, 1.0, 0.625, 1.0, 0.625, 0.5, 0.875, 0.5, 0.875, 1.0, 0.75, 1.0, 0.75, 0.5, 1.0, 0.5, 1.0, 1.0, 0.875, 1.0, 0.875, 0.5, 1.0, 0.5, 1.0, 1.0, 0.875, 1.0, 0.875, 0.5, 0.875, 0.5, 0.875, 1.0, 0.75, 1.0, 0.75, 0.5, 0.75, 0.5, 0.75, 1.0, 0.625, 1.0, 0.625, 0.5, 0.625, 0.5, 0.625, 1.0, 0.5, 1.0, 0.5, 0.5, 0.5, 0.5, 0.5, 1.0, 0.375, 1.0, 0.375, 0.5, 0.375, 0.5, 0.375, 1.0, 0.25, 1.0, 0.25, 0.5, 0.4197, 0.4197, 0.25, 0.49, 0.08029, 0.4197, 0.01, 0.25, 0.08029, 0.08029, 0.25, 0.01, 0.4197, 0.08029, 0.49, 0.25, 0.25, 0.5, 0.25, 1.0, 0.125, 1.0, 0.125, 0.5, 0.125, 0.5, 0.125, 1.0, 0.0, 1.0, 0.0, 0.5, 0.125, 0.5, 0.125, 1.0, 0.0, 1.0, 0.0, 0.5, 0.25, 0.5, 0.25, 1.0, 0.125, 1.0, 0.125, 0.5, 0.4197, 0.4197, 0.25, 0.49, 0.08029, 0.4197, 0.01, 0.25, 0.08029, 0.08029, 0.25, 0.01, 0.4197, 0.08029, 0.49, 0.25, 0.375, 0.5, 0.375, 1.0, 0.25, 1.0, 0.25, 0.5, 0.5, 0.5, 0.5, 1.0, 0.375, 1.0, 0.375, 0.5, 0.625, 0.5, 0.625, 1.0, 0.5, 1.0, 0.5, 0.5, 0.75, 0.5, 0.75, 1.0, 0.625, 1.0, 0.625, 0.5, 0.875, 0.5, 0.875, 1.0, 0.75, 1.0, 0.75, 0.5, 1.0, 0.5, 1.0, 1.0, 0.875, 1.0, 0.875, 0.5, 1.0, 0.5, 1.0, 1.0, 0.875, 1.0, 0.875, 0.5, 0.875, 0.5, 0.875, 1.0, 0.75, 1.0, 0.75, 0.5, 0.75, 0.5, 0.75, 1.0, 0.625, 1.0, 0.625, 0.5, 0.625, 0.5, 0.625, 1.0, 0.5, 1.0, 0.5, 0.5, 0.5, 0.5, 0.5, 1.0, 0.375, 1.0, 0.375, 0.5, 0.375, 0.5, 0.375, 1.0, 0.25, 1.0, 0.25, 0.5, 0.4197, 0.4197, 0.25, 0.49, 0.08029, 0.4197, 0.01, 0.25, 0.08029, 0.08029, 0.25, 0.01, 0.4197, 0.08029, 0.49, 0.25, 0.25, 0.5, 0.25, 1.0, 0.125, 1.0, 0.125, 0.5, 0.125, 0.5, 0.125, 1.0, 0.0, 1.0, 0.0, 0.5, 0.125, 0.5, 0.125, 1.0, 0.0, 1.0, 0.0, 0.5, 0.25, 0.5, 0.25, 1.0, 0.125, 1.0, 0.125, 0.5, 0.4197, 0.4197, 0.25, 0.49, 0.08029, 0.4197, 0.01, 0.25, 0.08029, 0.08029, 0.25, 0.01, 0.4197, 0.08029, 0.49, 0.25, 0.375, 0.5, 0.375, 1.0, 0.25, 1.0, 0.25, 0.5, 0.5, 0.5, 0.5, 1.0, 0.375, 1.0, 0.375, 0.5, 0.625, 0.5, 0.625, 1.0, 0.5, 1.0, 0.5, 0.5, 0.75, 0.5, 0.75, 1.0, 0.625, 1.0, 0.625, 0.5, 0.875, 0.5, 0.875, 1.0, 0.75, 1.0, 0.75, 0.5, 1.0, 0.5, 1.0, 1.0, 0.875, 1.0, 0.875, 0.5, 0.25, 0.5, 0.25, 1.0, 0.125, 1.0, 0.125, 0.5, 0.125, 0.5, 0.125, 1.0, 0.0, 1.0, 0.0, 0.5, 0.4197, 0.4197, 0.25, 0.49, 0.08029, 0.4197, 0.01, 0.25, 0.08029, 0.08029, 0.25, 0.01, 0.4197, 0.08029, 0.49, 0.25, 0.375, 0.5, 0.375, 1.0, 0.25, 1.0, 0.25, 0.5, 0.5, 0.5, 0.5, 1.0, 0.375, 1.0, 0.375, 0.5, 0.625, 0.5, 0.625, 1.0, 0.5, 1.0, 0.5, 0.5, 0.75, 0.5, 0.75, 1.0, 0.625, 1.0, 0.625, 0.5, 0.875, 0.5, 0.875, 1.0, 0.75, 1.0, 0.75, 0.5, 1.0, 0.5, 1.0, 1.0, 0.875, 1.0, 0.875, 0.5, 0.25, 0.5, 0.25, 1.0, 0.125, 1.0, 0.125, 0.5, 0.125, 0.5, 0.125, 1.0, 0.0, 1.0, 0.0, 0.5])
_uv = me_mesh.uv_layers.new(name='UVMap')
_uv.uv.foreach_set('vector', [0.126, 0.1388, 0.126, 0.3238, 0.09032, 0.3238, 0.1024, 0.1388, 0.001065, 0.04697, 0.1897, 0.06176, 0.19, 0.09503, 0.0005634, 0.09465, 0.9603, 0.8591, 0.9699, 0.6741, 0.9875, 0.6741, 0.9875, 0.8591, 0.1884, 0.1397, 0.1846, 0.3247, 0.1374, 0.3237, 0.1411, 0.1388, 0.3348, 0.1505, 0.3348, 0.1977, 0.3206, 0.1977, 0.3001, 0.1505, 0.3348, 0.222, 0.3348, 0.2692, 0.3111, 0.2692, 0.3076, 0.222, 0.00142, 0.02327, 0.1897, 0.02819, 0.1896, 0.03977, 0.001106, 0.03488, 0.2091, 0.1505, 0.2091, 0.1977, 0.1891, 0.1977, 0.1891, 0.1505, 0.1901, 0.1127, 0.000697, 0.1184, 0.0003653, 0.1068, 0.19, 0.106, 0.2111, 0.222, 0.2111, 0.2692, 0.1891, 0.2692, 0.1891, 0.222, 0.0021, 0.008745, 0.1898, 0.01528, 0.1897, 0.02819, 0.00142, 0.02327, 0.2091, 0.1505, 0.1891, 0.1505, 0.1913, 0.1388, 0.2028, 0.1388, 0.1896, 0.03977, 0.1897, 0.06176, 0.001065, 0.04697, 0.001106, 0.03488, 0.1891, 0.2692, 0.2111, 0.2692, 0.2028, 0.281, 0.1913, 0.281, 0.1902, 0.1217, 0.001414, 0.133, 0.000697, 0.1184, 0.1901, 0.1127, 0.2111, 0.222, 0.1891, 0.222, 0.1913, 0.2102, 0.2028, 0.2102, 0.0005634, 0.09465, 0.19, 0.09503, 0.19, 0.106, 0.0003653, 0.1068, 0.1891, 0.1977, 0.2091, 0.1977, 0.2028, 0.2095, 0.1913, 0.2095, 0.1897, 0.06176, 0.6038, 0.04491, 0.6038, 0.078, 0.19, 0.09503, 0.19, 0.106, 0.19, 0.09503, 0.6038, 0.078, 0.6038, 0.1058, 0.6038, 0.1201, 0.1901, 0.1127, 0.19, 0.106, 0.6038, 0.1058, 0.6037, 0.138, 0.1902, 0.1217, 0.1901, 0.1127, 0.6038, 0.1201, 0.972, 0.3396, 0.9529, 0.2581, 0.9875, 0.2581, 0.9875, 0.2863, 0.1441, 0.45, 0.1846, 0.3247, 0.1809, 0.5379, 0.1677, 0.6657, 0.1123, 0.4538, 0.09032, 0.3238, 0.126, 0.3238, 0.126, 0.3764, 0.1897, 0.02819, 0.1898, 0.01528, 0.6035, 0.0003653, 0.6037, 0.01826, 0.1896, 0.03977, 0.1897, 0.02819, 0.6037, 0.01826, 0.6037, 0.02719, 0.6037, 0.02719, 0.6038, 0.04491, 0.1897, 0.06176, 0.1896, 0.03977, 0.6038, 0.04491, 0.8592, 0.04538, 0.8591, 0.09236, 0.6038, 0.078, 0.6038, 0.1058, 0.6038, 0.078, 0.8591, 0.09236, 0.8591, 0.1043, 0.8591, 0.1157, 0.6038, 0.1201, 0.6038, 0.1058, 0.8591, 0.1043, 0.8594, 0.129, 0.6037, 0.138, 0.6038, 0.1201, 0.8591, 0.1157, 0.9875, 0.2581, 0.9529, 0.2581, 0.9734, 0.0003654, 0.9875, 0.0003654, 0.1322, 0.745, 0.1787, 0.7458, 0.1743, 0.9996, 0.1277, 0.9988, 0.1082, 0.7398, 0.126, 0.7398, 0.126, 0.9975, 0.09134, 0.9975, 0.6037, 0.01826, 0.6035, 0.0003653, 0.8594, 0.00881, 0.8592, 0.02211, 0.6037, 0.02719, 0.6037, 0.01826, 0.8592, 0.02211, 0.8592, 0.03352, 0.8592, 0.04538, 0.6038, 0.04491, 0.6037, 0.02719, 0.8592, 0.03352, 0.1024, 0.1388, 0.09032, 0.3238, 0.004638, 0.3238, 0.002365, 0.1388, 0.3076, 0.222, 0.3111, 0.2692, 0.2111, 0.2692, 0.2111, 0.222, 0.8638, 0.8591, 0.8601, 0.6741, 0.9699, 0.6741, 0.9603, 0.8591, 0.9529, 0.2581, 0.9699, 0.6741, 0.8601, 0.6741, 0.8696, 0.2581, 0.9734, 0.0003654, 0.9529, 0.2581, 0.8696, 0.2581, 0.8618, 0.0003653, 0.3001, 0.1505, 0.3206, 0.1977, 0.2091, 0.1977, 0.2091, 0.1505, 0.009555, 0.7398, 0.1082, 0.7398, 0.09134, 0.9975, 0.0003653, 0.9975, 0.004638, 0.3238, 0.09032, 0.3238, 0.1082, 0.7398, 0.009555, 0.7398, 0.1342, 0.5351, 0.1268, 0.456, 0.1441, 0.45, 0.1268, 0.456, 0.1363, 0.3763, 0.1441, 0.45, 0.1082, 0.7398, 0.09032, 0.3238, 0.1123, 0.4538, 0.126, 0.532, 0.126, 0.7398, 0.1374, 0.3237, 0.1846, 0.3247, 0.1441, 0.45, 0.1363, 0.3763, 0.1884, 0.663, 0.1677, 0.6657, 0.1809, 0.5379, 0.1792, 0.7179, 0.1677, 0.6657, 0.1884, 0.663, 0.9875, 0.6741, 0.9699, 0.6741, 0.9529, 0.2581, 0.972, 0.3396, 0.9875, 0.4636, 0.1441, 0.45, 0.1677, 0.6657, 0.1322, 0.745, 0.1342, 0.5351, 0.1322, 0.745, 0.1677, 0.6657, 0.1792, 0.7179, 0.1787, 0.7458, 0.3653, 0.6525, 0.3654, 0.871, 0.3613, 0.8703, 0.3611, 0.6525, 0.3611, 0.6525, 0.3613, 0.8703, 0.3574, 0.8687, 0.3569, 0.6525, 0.3569, 0.6525, 0.3574, 0.8687, 0.3529, 0.8667, 0.3527, 0.6525, 0.3527, 0.6525, 0.3529, 0.8667, 0.3487, 0.8661, 0.3485, 0.6525, 0.3821, 0.6525, 0.3821, 0.8661, 0.378, 0.8667, 0.3779, 0.6525, 0.3779, 0.6525, 0.378, 0.8667, 0.3735, 0.8687, 0.3737, 0.6525, 0.4709, 0.3321, 0.468, 0.3351, 0.4638, 0.3351, 0.4608, 0.3321, 0.4605, 0.3272, 0.4635, 0.3243, 0.4677, 0.3243, 0.4709, 0.3279, 0.3737, 0.6525, 0.3735, 0.8687, 0.3696, 0.8703, 0.3695, 0.6525, 0.3695, 0.6525, 0.3696, 0.8703, 0.3654, 0.871, 0.3653, 0.6525, 0.4825, 0.3048, 0.4825, 0.309, 0.4796, 0.312, 0.4753, 0.312, 0.4717, 0.3087, 0.4717, 0.3045, 0.4746, 0.3015, 0.4796, 0.3018, 0.3435, 0.6525, 0.3436, 0.8667, 0.3391, 0.8687, 0.3393, 0.6525, 0.3477, 0.6525, 0.3477, 0.8661, 0.3436, 0.8667, 0.3435, 0.6525, 0.3183, 0.6525, 0.3185, 0.8667, 0.3144, 0.8661, 0.3141, 0.6525, 0.3225, 0.6525, 0.323, 0.8687, 0.3185, 0.8667, 0.3183, 0.6525, 0.3267, 0.6525, 0.3269, 0.8703, 0.323, 0.8687, 0.3225, 0.6525, 0.3309, 0.6525, 0.3311, 0.871, 0.3269, 0.8703, 0.3267, 0.6525, 0.7435, 0.4333, 0.7436, 0.6518, 0.7394, 0.6511, 0.7392, 0.4333, 0.7392, 0.4333, 0.7394, 0.6511, 0.7356, 0.6495, 0.735, 0.4333, 0.735, 0.4333, 0.7356, 0.6495, 0.7311, 0.6475, 0.7308, 0.4333, 0.7308, 0.4333, 0.7311, 0.6475, 0.7269, 0.6468, 0.7266, 0.4333, 0.7603, 0.4333, 0.7603, 0.6468, 0.7561, 0.6475, 0.7561, 0.4333, 0.7561, 0.4333, 0.7561, 0.6475, 0.7516, 0.6494, 0.7519, 0.4333, 0.4635, 0.387, 0.4605, 0.384, 0.4605, 0.3798, 0.4635, 0.3769, 0.4684, 0.3766, 0.4714, 0.3795, 0.4714, 0.3837, 0.4677, 0.387, 0.7519, 0.4333, 0.7516, 0.6494, 0.7477, 0.6511, 0.7477, 0.4333, 0.7477, 0.4333, 0.7477, 0.6511, 0.7436, 0.6518, 0.7435, 0.4333, 0.5758, 0.6525, 0.5759, 0.8703, 0.5717, 0.871, 0.5716, 0.6525, 0.58, 0.6525, 0.5797, 0.8687, 0.5759, 0.8703, 0.5758, 0.6525, 0.4825, 0.3896, 0.4796, 0.3926, 0.4753, 0.3926, 0.4724, 0.3896, 0.4721, 0.3847, 0.4751, 0.3818, 0.4793, 0.3818, 0.4825, 0.3854, 0.5842, 0.6525, 0.5842, 0.8667, 0.5797, 0.8687, 0.58, 0.6525, 0.5884, 0.6525, 0.5884, 0.8661, 0.5842, 0.8667, 0.5842, 0.6525, 0.5589, 0.6525, 0.5592, 0.8667, 0.555, 0.8661, 0.5547, 0.6525, 0.5631, 0.6525, 0.5637, 0.8687, 0.5592, 0.8667, 0.5589, 0.6525, 0.5674, 0.6525, 0.5675, 0.8703, 0.5637, 0.8687, 0.5631, 0.6525, 0.5716, 0.6525, 0.5717, 0.871, 0.5675, 0.8703, 0.5674, 0.6525, 0.4684, 0.4333, 0.4686, 0.6518, 0.4644, 0.6511, 0.4642, 0.4333, 0.4642, 0.4333, 0.4644, 0.6511, 0.4605, 0.6495, 0.46, 0.4333, 0.46, 0.4333, 0.4605, 0.6495, 0.456, 0.6475, 0.4558, 0.4333, 0.4558, 0.4333, 0.456, 0.6475, 0.4519, 0.6468, 0.4516, 0.4333, 0.4852, 0.4333, 0.4852, 0.6468, 0.4811, 0.6475, 0.481, 0.4333, 0.481, 0.4333, 0.4811, 0.6475, 0.4766, 0.6494, 0.4768, 0.4333, 0.4709, 0.4184, 0.468, 0.4213, 0.4638, 0.4213, 0.4608, 0.4184, 0.4605, 0.4135, 0.4635, 0.4105, 0.4677, 0.4105, 0.4709, 0.4142, 0.4768, 0.4333, 0.4766, 0.6494, 0.4727, 0.6511, 0.4726, 0.4333, 0.4726, 0.4333, 0.4727, 0.6511, 0.4686, 0.6518, 0.4684, 0.4333, 0.3351, 0.4333, 0.3352, 0.6511, 0.3311, 0.6518, 0.3309, 0.4333, 0.3393, 0.4333, 0.3391, 0.6494, 0.3352, 0.6511, 0.3351, 0.4333, 0.4684, 0.3654, 0.4714, 0.3684, 0.4714, 0.3726, 0.4684, 0.3755, 0.4635, 0.3758, 0.4605, 0.3729, 0.4605, 0.3687, 0.4642, 0.3654, 0.3435, 0.4333, 0.3436, 0.6475, 0.3391, 0.6494, 0.3393, 0.4333, 0.3477, 0.4333, 0.3477, 0.6468, 0.3436, 0.6475, 0.3435, 0.4333, 0.3183, 0.4333, 0.3185, 0.6475, 0.3144, 0.6468, 0.3141, 0.4333, 0.3225, 0.4333, 0.323, 0.6495, 0.3185, 0.6475, 0.3183, 0.4333, 0.3267, 0.4333, 0.3269, 0.6511, 0.323, 0.6495, 0.3225, 0.4333, 0.3309, 0.4333, 0.3311, 0.6518, 0.3269, 0.6511, 0.3267, 0.4333, 0.6059, 0.4333, 0.6061, 0.6518, 0.6019, 0.6511, 0.6017, 0.4333, 0.6017, 0.4333, 0.6019, 0.6511, 0.5981, 0.6495, 0.5975, 0.4333, 0.5975, 0.4333, 0.5981, 0.6495, 0.5935, 0.6475, 0.5933, 0.4333, 0.5933, 0.4333, 0.5935, 0.6475, 0.5894, 0.6468, 0.5891, 0.4333, 0.6228, 0.4333, 0.6228, 0.6468, 0.6186, 0.6475, 0.6186, 0.4333, 0.6186, 0.4333, 0.6186, 0.6475, 0.6141, 0.6494, 0.6143, 0.4333, 0.4829, 0.3164, 0.4829, 0.3206, 0.48, 0.3235, 0.4758, 0.3235, 0.4721, 0.3203, 0.4721, 0.3161, 0.4751, 0.3131, 0.48, 0.3134, 0.6143, 0.4333, 0.6141, 0.6494, 0.6102, 0.6511, 0.6101, 0.4333, 0.6101, 0.4333, 0.6102, 0.6511, 0.6061, 0.6518, 0.6059, 0.4333, 0.4039, 0.6525, 0.404, 0.8703, 0.3998, 0.871, 0.3997, 0.6525, 0.4081, 0.6525, 0.4078, 0.8687, 0.404, 0.8703, 0.4039, 0.6525, 0.4825, 0.3553, 0.4796, 0.3583, 0.4753, 0.3583, 0.4724, 0.3553, 0.4721, 0.3504, 0.4751, 0.3474, 0.4793, 0.3474, 0.4825, 0.3511, 0.4123, 0.6525, 0.4123, 0.8667, 0.4078, 0.8687, 0.4081, 0.6525, 0.4165, 0.6525, 0.4165, 0.8661, 0.4123, 0.8667, 0.4123, 0.6525, 0.387, 0.6525, 0.3873, 0.8667, 0.3831, 0.8661, 0.3828, 0.6525, 0.3913, 0.6525, 0.3918, 0.8687, 0.3873, 0.8667, 0.387, 0.6525, 0.3955, 0.6525, 0.3957, 0.8703, 0.3918, 0.8687, 0.3913, 0.6525, 0.3997, 0.6525, 0.3998, 0.871, 0.3957, 0.8703, 0.3955, 0.6525, 0.3997, 0.4333, 0.3998, 0.6518, 0.3957, 0.6511, 0.3955, 0.4333, 0.3955, 0.4333, 0.3957, 0.6511, 0.3918, 0.6495, 0.3913, 0.4333, 0.3913, 0.4333, 0.3918, 0.6495, 0.3873, 0.6475, 0.387, 0.4333, 0.387, 0.4333, 0.3873, 0.6475, 0.3831, 0.6468, 0.3828, 0.4333, 0.4165, 0.4333, 0.4165, 0.6468, 0.4123, 0.6475, 0.4123, 0.4333, 0.4123, 0.4333, 0.4123, 0.6475, 0.4078, 0.6494, 0.4081, 0.4333, 0.4825, 0.3669, 0.4796, 0.3699, 0.4753, 0.3699, 0.4724, 0.3669, 0.4721, 0.362, 0.4751, 0.359, 0.4793, 0.359, 0.4825, 0.3627, 0.4081, 0.4333, 0.4078, 0.6494, 0.404, 0.6511, 0.4039, 0.4333, 0.4039, 0.4333, 0.404, 0.6511, 0.3998, 0.6518, 0.3997, 0.4333, 0.507, 0.6525, 0.5071, 0.8703, 0.5029, 0.871, 0.5028, 0.6525, 0.5112, 0.6525, 0.511, 0.8687, 0.5071, 0.8703, 0.507, 0.6525, 0.4829, 0.2936, 0.4829, 0.2978, 0.48, 0.3008, 0.4758, 0.3008, 0.4721, 0.2975, 0.4721, 0.2933, 0.4751, 0.2903, 0.48, 0.2906, 0.5154, 0.6525, 0.5155, 0.8667, 0.511, 0.8687, 0.5112, 0.6525, 0.5196, 0.6525, 0.5196, 0.8661, 0.5155, 0.8667, 0.5154, 0.6525, 0.4902, 0.6525, 0.4904, 0.8667, 0.4863, 0.8661, 0.486, 0.6525, 0.4944, 0.6525, 0.4949, 0.8687, 0.4904, 0.8667, 0.4902, 0.6525, 0.4986, 0.6525, 0.4988, 0.8703, 0.4949, 0.8687, 0.4944, 0.6525, 0.5028, 0.6525, 0.5029, 0.871, 0.4988, 0.8703, 0.4986, 0.6525, 0.5372, 0.6525, 0.5373, 0.871, 0.5332, 0.8703, 0.533, 0.6525, 0.533, 0.6525, 0.5332, 0.8703, 0.5293, 0.8687, 0.5288, 0.6525, 0.5288, 0.6525, 0.5293, 0.8687, 0.5248, 0.8667, 0.5246, 0.6525, 0.5246, 0.6525, 0.5248, 0.8667, 0.5206, 0.8661, 0.5204, 0.6525, 0.554, 0.6525, 0.554, 0.8661, 0.5499, 0.8667, 0.5498, 0.6525, 0.5498, 0.6525, 0.5499, 0.8667, 0.5453, 0.8687, 0.5456, 0.6525, 0.4825, 0.4026, 0.4825, 0.4068, 0.4796, 0.4098, 0.4753, 0.4098, 0.4717, 0.4065, 0.4717, 0.4023, 0.4746, 0.3993, 0.4796, 0.3996, 0.5456, 0.6525, 0.5453, 0.8687, 0.5415, 0.8703, 0.5414, 0.6525, 0.5414, 0.6525, 0.5415, 0.8703, 0.5373, 0.871, 0.5372, 0.6525, 0.4383, 0.6525, 0.4383, 0.8703, 0.4342, 0.871, 0.434, 0.6525, 0.4425, 0.6525, 0.4422, 0.8687, 0.4383, 0.8703, 0.4383, 0.6525, 0.4714, 0.391, 0.4714, 0.3952, 0.4684, 0.3982, 0.4642, 0.3982, 0.4605, 0.3949, 0.4605, 0.3907, 0.4635, 0.3877, 0.4684, 0.388, 0.4467, 0.6525, 0.4467, 0.8667, 0.4422, 0.8687, 0.4425, 0.6525, 0.4509, 0.6525, 0.4509, 0.8661, 0.4467, 0.8667, 0.4467, 0.6525, 0.4214, 0.6525, 0.4217, 0.8667, 0.4175, 0.8661, 0.4172, 0.6525, 0.4256, 0.6525, 0.4262, 0.8687, 0.4217, 0.8667, 0.4214, 0.6525, 0.4298, 0.6525, 0.43, 0.8703, 0.4262, 0.8687, 0.4256, 0.6525, 0.434, 0.6525, 0.4342, 0.871, 0.43, 0.8703, 0.4298, 0.6525, 0.6747, 0.4333, 0.6748, 0.6518, 0.6707, 0.6511, 0.6705, 0.4333, 0.6705, 0.4333, 0.6707, 0.6511, 0.6668, 0.6495, 0.6663, 0.4333, 0.6663, 0.4333, 0.6668, 0.6495, 0.6623, 0.6475, 0.6621, 0.4333, 0.6621, 0.4333, 0.6623, 0.6475, 0.6581, 0.6468, 0.6579, 0.4333, 0.6915, 0.4333, 0.6915, 0.6468, 0.6874, 0.6475, 0.6873, 0.4333, 0.6873, 0.4333, 0.6874, 0.6475, 0.6829, 0.6494, 0.6831, 0.4333, 0.4829, 0.3739, 0.4829, 0.3781, 0.48, 0.381, 0.4758, 0.381, 0.4721, 0.3778, 0.4721, 0.3736, 0.4751, 0.3706, 0.48, 0.3709, 0.6831, 0.4333, 0.6829, 0.6494, 0.679, 0.6511, 0.6789, 0.4333, 0.6789, 0.4333, 0.679, 0.6511, 0.6748, 0.6518, 0.6747, 0.4333, 0.782, 0.4333, 0.7821, 0.6511, 0.778, 0.6518, 0.7778, 0.4333, 0.7862, 0.4333, 0.786, 0.6494, 0.7821, 0.6511, 0.782, 0.4333, 0.4714, 0.4253, 0.4714, 0.4295, 0.4684, 0.4325, 0.4642, 0.4325, 0.4605, 0.4293, 0.4605, 0.4251, 0.4635, 0.4221, 0.4684, 0.4224, 0.7904, 0.4333, 0.7905, 0.6475, 0.786, 0.6494, 0.7862, 0.4333, 0.7947, 0.4333, 0.7947, 0.6468, 0.7905, 0.6475, 0.7904, 0.4333, 0.7652, 0.4333, 0.7654, 0.6475, 0.7613, 0.6468, 0.761, 0.4333, 0.7694, 0.4333, 0.7699, 0.6495, 0.7654, 0.6475, 0.7652, 0.4333, 0.7736, 0.4333, 0.7738, 0.6511, 0.7699, 0.6495, 0.7694, 0.4333, 0.7778, 0.4333, 0.778, 0.6518, 0.7738, 0.6511, 0.7736, 0.4333, 0.7091, 0.4333, 0.7092, 0.6518, 0.7051, 0.6511, 0.7049, 0.4333, 0.7049, 0.4333, 0.7051, 0.6511, 0.7012, 0.6495, 0.7007, 0.4333, 0.7007, 0.4333, 0.7012, 0.6495, 0.6967, 0.6475, 0.6965, 0.4333, 0.6965, 0.4333, 0.6967, 0.6475, 0.6925, 0.6468, 0.6922, 0.4333, 0.7259, 0.4333, 0.7259, 0.6468, 0.7217, 0.6475, 0.7217, 0.4333, 0.7217, 0.4333, 0.7217, 0.6475, 0.7172, 0.6494, 0.7175, 0.4333, 0.4821, 0.4184, 0.4791, 0.4213, 0.4749, 0.4213, 0.472, 0.4184, 0.4717, 0.4135, 0.4746, 0.4105, 0.4789, 0.4105, 0.4821, 0.4142, 0.7175, 0.4333, 0.7172, 0.6494, 0.7134, 0.6511, 0.7133, 0.4333, 0.7133, 0.4333, 0.7134, 0.6511, 0.7092, 0.6518, 0.7091, 0.4333, 0.6445, 0.4333, 0.6446, 0.6511, 0.6405, 0.6518, 0.6403, 0.4333, 0.6487, 0.4333, 0.6485, 0.6494, 0.6446, 0.6511, 0.6445, 0.4333, 0.4796, 0.3247, 0.4825, 0.3276, 0.4825, 0.3319, 0.4796, 0.3348, 0.4746, 0.3351, 0.4717, 0.3321, 0.4717, 0.3279, 0.4753, 0.3247, 0.6529, 0.4333, 0.653, 0.6475, 0.6485, 0.6494, 0.6487, 0.4333, 0.6571, 0.4333, 0.6571, 0.6468, 0.653, 0.6475, 0.6529, 0.4333, 0.6277, 0.4333, 0.6279, 0.6475, 0.6238, 0.6468, 0.6235, 0.4333, 0.6319, 0.4333, 0.6324, 0.6495, 0.6279, 0.6475, 0.6277, 0.4333, 0.6361, 0.4333, 0.6363, 0.6511, 0.6324, 0.6495, 0.6319, 0.4333, 0.6403, 0.4333, 0.6405, 0.6518, 0.6363, 0.6511, 0.6361, 0.4333, 0.5716, 0.4333, 0.5717, 0.6518, 0.5675, 0.6511, 0.5674, 0.4333, 0.5674, 0.4333, 0.5675, 0.6511, 0.5637, 0.6495, 0.5631, 0.4333, 0.5631, 0.4333, 0.5637, 0.6495, 0.5592, 0.6475, 0.5589, 0.4333, 0.5589, 0.4333, 0.5592, 0.6475, 0.555, 0.6468, 0.5547, 0.4333, 0.5884, 0.4333, 0.5884, 0.6468, 0.5842, 0.6475, 0.5842, 0.4333, 0.5842, 0.4333, 0.5842, 0.6475, 0.5797, 0.6494, 0.58, 0.4333, 0.4753, 0.3358, 0.4796, 0.3358, 0.4825, 0.3388, 0.4825, 0.343, 0.4793, 0.3467, 0.4751, 0.3467, 0.4721, 0.3437, 0.4724, 0.3388, 0.58, 0.4333, 0.5797, 0.6494, 0.5759, 0.6511, 0.5758, 0.4333, 0.5758, 0.4333, 0.5759, 0.6511, 0.5717, 0.6518, 0.5716, 0.4333, 0.507, 0.4333, 0.5071, 0.6511, 0.5029, 0.6518, 0.5028, 0.4333, 0.5112, 0.4333, 0.511, 0.6494, 0.5071, 0.6511, 0.507, 0.4333, 0.4709, 0.4068, 0.468, 0.4098, 0.4638, 0.4098, 0.4608, 0.4068, 0.4605, 0.4019, 0.4635, 0.3989, 0.4677, 0.3989, 0.4709, 0.4026, 0.5154, 0.4333, 0.5155, 0.6475, 0.511, 0.6494, 0.5112, 0.4333, 0.5196, 0.4333, 0.5196, 0.6468, 0.5155, 0.6475, 0.5154, 0.4333, 0.4902, 0.4333, 0.4904, 0.6475, 0.4863, 0.6468, 0.486, 0.4333, 0.4944, 0.4333, 0.4949, 0.6495, 0.4904, 0.6475, 0.4902, 0.4333, 0.4986, 0.4333, 0.4988, 0.6511, 0.4949, 0.6495, 0.4944, 0.4333, 0.5028, 0.4333, 0.5029, 0.6518, 0.4988, 0.6511, 0.4986, 0.4333, 0.434, 0.4333, 0.4342, 0.6518, 0.43, 0.6511, 0.4298, 0.4333, 0.4298, 0.4333, 0.43, 0.6511, 0.4262, 0.6495, 0.4256, 0.4333, 0.4256, 0.4333, 0.4262, 0.6495, 0.4217, 0.6475, 0.4214, 0.4333, 0.4214, 0.4333, 0.4217, 0.6475, 0.4175, 0.6468, 0.4172, 0.4333, 0.4509, 0.4333, 0.4509, 0.6468, 0.4467, 0.6475, 0.4467, 0.4333, 0.4467, 0.4333, 0.4467, 0.6475, 0.4422, 0.6494, 0.4425, 0.4333, 0.4684, 0.2903, 0.4714, 0.2933, 0.4714, 0.2975, 0.4684, 0.3005, 0.4635, 0.3008, 0.4605, 0.2978, 0.4605, 0.2936, 0.4642, 0.2903, 0.4425, 0.4333, 0.4422, 0.6494, 0.4383, 0.6511, 0.4383, 0.4333, 0.4383, 0.4333, 0.4383, 0.6511, 0.4342, 0.6518, 0.434, 0.4333, 0.3695, 0.4333, 0.3696, 0.6511, 0.3654, 0.6518, 0.3653, 0.4333, 0.3737, 0.4333, 0.3735, 0.6494, 0.3696, 0.6511, 0.3695, 0.4333, 0.4605, 0.3203, 0.4605, 0.3161, 0.4635, 0.3131, 0.4677, 0.3131, 0.4714, 0.3164, 0.4714, 0.3206, 0.4684, 0.3235, 0.4635, 0.3232, 0.3779, 0.4333, 0.378, 0.6475, 0.3735, 0.6494, 0.3737, 0.4333, 0.3821, 0.4333, 0.3821, 0.6468, 0.378, 0.6475, 0.3779, 0.4333, 0.3527, 0.4333, 0.3529, 0.6475, 0.3487, 0.6468, 0.3485, 0.4333, 0.3569, 0.4333, 0.3574, 0.6495, 0.3529, 0.6475, 0.3527, 0.4333, 0.3611, 0.4333, 0.3613, 0.6511, 0.3574, 0.6495, 0.3569, 0.4333, 0.3653, 0.4333, 0.3654, 0.6518, 0.3613, 0.6511, 0.3611, 0.4333, 0.5372, 0.4333, 0.5373, 0.6518, 0.5332, 0.6511, 0.533, 0.4333, 0.533, 0.4333, 0.5332, 0.6511, 0.5293, 0.6495, 0.5288, 0.4333, 0.5288, 0.4333, 0.5293, 0.6495, 0.5248, 0.6475, 0.5246, 0.4333, 0.5246, 0.4333, 0.5248, 0.6475, 0.5206, 0.6468, 0.5204, 0.4333, 0.554, 0.4333, 0.554, 0.6468, 0.5499, 0.6475, 0.5498, 0.4333, 0.5498, 0.4333, 0.5499, 0.6475, 0.5453, 0.6494, 0.5456, 0.4333, 0.4635, 0.3463, 0.4605, 0.3433, 0.4605, 0.3391, 0.4635, 0.3361, 0.4684, 0.3358, 0.4714, 0.3388, 0.4714, 0.343, 0.4677, 0.3463, 0.5456, 0.4333, 0.5453, 0.6494, 0.5415, 0.6511, 0.5414, 0.4333, 0.5414, 0.4333, 0.5415, 0.6511, 0.5373, 0.6518, 0.5372, 0.4333, 0.8164, 0.4333, 0.8165, 0.6511, 0.8123, 0.6518, 0.8122, 0.4333, 0.8206, 0.4333, 0.8204, 0.6494, 0.8165, 0.6511, 0.8164, 0.4333, 0.4638, 0.3015, 0.468, 0.3015, 0.4709, 0.3045, 0.4709, 0.3087, 0.4677, 0.3124, 0.4635, 0.3124, 0.4605, 0.3094, 0.4608, 0.3045, 0.8248, 0.4333, 0.8249, 0.6475, 0.8204, 0.6494, 0.8206, 0.4333, 0.829, 0.4333, 0.829, 0.6468, 0.8249, 0.6475, 0.8248, 0.4333, 0.7996, 0.4333, 0.7998, 0.6475, 0.7957, 0.6468, 0.7954, 0.4333, 0.8038, 0.4333, 0.8043, 0.6495, 0.7998, 0.6475, 0.7996, 0.4333, 0.808, 0.4333, 0.8082, 0.6511, 0.8043, 0.6495, 0.8038, 0.4333, 0.8122, 0.4333, 0.8123, 0.6518, 0.8082, 0.6511, 0.808, 0.4333, 0.3393, 0.6525, 0.3391, 0.8687, 0.3352, 0.8703, 0.3351, 0.6525, 0.3351, 0.6525, 0.3352, 0.8703, 0.3311, 0.871, 0.3309, 0.6525, 0.4605, 0.3542, 0.4605, 0.35, 0.4635, 0.347, 0.4677, 0.347, 0.4714, 0.3503, 0.4714, 0.3545, 0.4684, 0.3575, 0.4635, 0.3572, 0.481, 0.6525, 0.4811, 0.8667, 0.4766, 0.8687, 0.4768, 0.6525, 0.4852, 0.6525, 0.4852, 0.8661, 0.4811, 0.8667, 0.481, 0.6525, 0.4558, 0.6525, 0.456, 0.8667, 0.4519, 0.8661, 0.4516, 0.6525, 0.46, 0.6525, 0.4605, 0.8687, 0.456, 0.8667, 0.4558, 0.6525, 0.4642, 0.6525, 0.4644, 0.8703, 0.4605, 0.8687, 0.46, 0.6525, 0.4684, 0.6525, 0.4686, 0.871, 0.4644, 0.8703, 0.4642, 0.6525, 0.4768, 0.6525, 0.4766, 0.8687, 0.4727, 0.8703, 0.4726, 0.6525, 0.4726, 0.6525, 0.4727, 0.8703, 0.4686, 0.871, 0.4684, 0.6525])
_uv.active_render = True
me_mesh.materials.append(mat_lambert1)
me_mesh.use_remesh_preserve_volume = False
me_mesh.use_remesh_preserve_attributes = False
me_mesh.use_mirror_vertex_groups = False
me_mesh.update()
me_mesh.normals_split_custom_set([tuple(v) for v in zip(*[iter([8.609e-11, -1.0, -1.264e-07, 1.22e-09, -1.0, -2.088e-07, 1.056e-09, -1.0, -1.846e-07, -8.855e-10, -1.0, -1.53e-07, 4.692e-08, 0.0, 1.0, -1.098e-09, 0.0, 1.0, -1.227e-09, 0.0, 1.0, 4.692e-08, 0.0, 1.0, -2.892e-09, 1.0, 1.656e-07, -2.177e-10, 1.0, 1.59e-07, -6.424e-10, 1.0, 1.5e-07, -2.21e-09, 1.0, 1.676e-07, 0.0, 1.626e-07, -1.0, 0.0, 1.626e-07, -1.0, 0.0, 1.627e-07, -1.0, 0.0, 1.626e-07, -1.0, 1.0, 6.023e-07, 0.0, 1.0, 6.023e-07, 0.0, 1.0, 3.799e-07, 0.0, 1.0, 2.224e-07, 0.0, -1.0, -4.338e-07, 0.0, -1.0, -4.338e-07, 0.0, -1.0, 5.817e-08, 0.0, -1.0, 1.068e-07, 0.0, 0.02468, -0.9997, 0.0, 0.02468, -0.9997, 0.0, 0.02468, -0.9997, 0.0, 0.02468, -0.9997, 0.0, 1.0, -4.796e-07, 0.0, 1.0, 0.0, 0.0, 1.0, 0.0, 0.0, 1.0, -8.79e-07, 0.0, 0.02202, 0.9998, 0.0, 0.02202, 0.9998, 0.0, 0.02202, 0.9998, 0.0, 0.02202, 0.9998, 0.0, -1.0, 6.411e-07, 0.0, -1.0, 2.295e-07, 0.0, -1.0, 0.0, 0.0, -1.0, 8.265e-07, 0.0, 0.004366, -0.7061, -0.7081, 0.004366, -0.7061, -0.7081, 0.004366, -0.7061, -0.7081, 0.004366, -0.7061, -0.7081, 1.0, -4.796e-07, 0.0, 1.0, -8.79e-07, 0.0, 1.0, -1.877e-06, 0.0, 1.0, -1.877e-06, 0.0, 0.006776, -0.1319, 0.9912, 0.006776, -0.1319, 0.9912, 0.006776, -0.1319, 0.9912, 0.006776, -0.1319, 0.9912, -1.0, 0.0, 0.0, -1.0, 2.295e-07, 0.0, -1.0, 0.0, 0.0, -1.0, 0.0, 0.0, 0.01444, 0.5531, -0.833, 0.01444, 0.5531, -0.833, 0.01444, 0.5531, -0.833, 0.01444, 0.5531, -0.833, -1.0, 6.411e-07, 0.0, -1.0, 8.265e-07, 0.0, -1.0, 1.765e-06, 0.0, -1.0, 1.765e-06, 0.0, 0.01798, 0.4516, 0.892, 0.01798, 0.4516, 0.892, 0.01798, 0.4516, 0.892, 0.01798, 0.4516, 0.892, 1.0, 0.0, 0.0, 1.0, 0.0, 0.0, 1.0, 0.0, 0.0, 1.0, 0.0, 0.0, -1.098e-09, 0.0, 1.0, 8.854e-09, 0.0, 1.0, 8.568e-09, 0.0, 1.0, -1.227e-09, 0.0, 1.0, -0.003954, 0.2656, 0.9641, -0.003954, 0.2656, 0.9641, -0.003954, 0.2656, 0.9641, -0.003954, 0.2656, 0.9641, -0.01581, 0.9999, 0.0, -0.01581, 0.9999, 0.0, -0.01581, 0.9999, 0.0, -0.01581, 0.9999, 0.0, -0.01688, 0.5812, -0.8136, -0.01688, 0.5812, -0.8136, -0.01688, 0.5812, -0.8136, -0.01688, 0.5812, -0.8136, 1.982e-09, 1.0, 1.518e-07, 1.21e-09, 1.0, 2.012e-07, 3.413e-09, 1.0, 2.436e-07, 8.229e-09, 1.0, 2.66e-07, 0.0, 1.62e-07, -1.0, 0.0, 1.626e-07, -1.0, 0.0, 1.618e-07, -1.0, 0.0, 1.631e-07, -1.0, 1.934e-09, -1.0, -2.406e-07, 1.056e-09, -1.0, -1.846e-07, 1.22e-09, -1.0, -2.088e-07, 2.354e-09, -1.0, -2.911e-07, -0.01528, -0.6854, -0.728, -0.01528, -0.6854, -0.728, -0.01528, -0.6854, -0.728, -0.01528, -0.6854, -0.728, -0.01849, -0.9998, 0.0, -0.01849, -0.9998, 0.0, -0.01849, -0.9998, 0.0, -0.01849, -0.9998, 0.0, 0.0004191, -0.3174, 0.9483, 0.0004191, -0.3174, 0.9483, 0.0004191, -0.3174, 0.9483, 0.0004191, -0.3174, 0.9483, 8.854e-09, 0.0, 1.0, 6.681e-08, 0.0, 1.0, 6.681e-08, 0.0, 1.0, 8.568e-09, 0.0, 1.0, -0.002425, 0.111, 0.9938, -0.002425, 0.111, 0.9938, -0.002425, 0.111, 0.9938, -0.002425, 0.111, 0.9938, 0.009714, 1.0, 0.0, 0.009714, 1.0, 0.0, 0.009714, 1.0, 0.0, 0.009714, 1.0, 0.0, 0.02022, 0.5554, -0.8313, 0.02022, 0.5554, -0.8313, 0.02022, 0.5554, -0.8313, 0.02022, 0.5554, -0.8313, 3.413e-09, 1.0, 2.436e-07, 1.21e-09, 1.0, 2.012e-07, -3.015e-09, 1.0, 1.95e-07, -1.402e-09, 1.0, 2.211e-07, 0.0, 1.626e-07, -1.0, 0.0, 1.625e-07, -1.0, 0.0, 1.626e-07, -1.0, 0.0, 1.626e-07, -1.0, -6.973e-10, -1.0, -1.831e-07, -6.381e-10, -1.0, -2.201e-07, -3.164e-09, -1.0, -2.052e-07, -4.307e-09, -1.0, -1.723e-07, 0.02709, -0.5264, -0.8498, 0.02709, -0.5264, -0.8498, 0.02709, -0.5264, -0.8498, 0.02709, -0.5264, -0.8498, 0.01212, -0.9999, 0.0, 0.01212, -0.9999, 0.0, 0.01212, -0.9999, 0.0, 0.01212, -0.9999, 0.0, -0.01119, -0.4171, 0.9088, -0.01119, -0.4171, 0.9088, -0.01119, -0.4171, 0.9088, -0.01119, -0.4171, 0.9088, -8.855e-10, -1.0, -1.53e-07, 1.056e-09, -1.0, -1.846e-07, 9.109e-10, -1.0, -1.636e-07, -1.941e-09, -1.0, -1.82e-07, -1.0, 1.068e-07, 0.0, -1.0, 5.817e-08, 0.0, -1.0, 2.295e-07, 0.0, -1.0, 6.411e-07, 0.0, -3.53e-09, 1.0, 1.638e-07, 2.215e-10, 1.0, 1.684e-07, -2.177e-10, 1.0, 1.59e-07, -2.892e-09, 1.0, 1.656e-07, 1.21e-09, 1.0, 2.012e-07, -2.177e-10, 1.0, 1.59e-07, 2.215e-10, 1.0, 1.684e-07, -4.2e-10, 1.0, 1.695e-07, -3.015e-09, 1.0, 1.95e-07, 1.21e-09, 1.0, 2.012e-07, -4.2e-10, 1.0, 1.695e-07, -4.799e-09, 1.0, 1.661e-07, 1.0, 2.224e-07, 0.0, 1.0, 3.799e-07, 0.0, 1.0, 0.0, 0.0, 1.0, -4.796e-07, 0.0, -8.102e-10, -1.0, -1.435e-07, -6.973e-10, -1.0, -1.831e-07, -4.307e-09, -1.0, -1.723e-07, -5.359e-09, -1.0, -1.422e-07, 9.109e-10, -1.0, -1.636e-07, 1.056e-09, -1.0, -1.846e-07, -6.973e-10, -1.0, -1.831e-07, -8.102e-10, -1.0, -1.435e-07, -0.09724, -0.8277, -0.5526, -0.09724, -0.8277, -0.5526, -0.09724, -0.8277, -0.5526, 0.1087, -0.7833, -0.612, 0.1087, -0.7833, -0.612, 0.1087, -0.7833, -0.612, -6.973e-10, -1.0, -1.831e-07, 1.056e-09, -1.0, -1.846e-07, 1.934e-09, -1.0, -2.406e-07, 1.887e-09, -1.0, -2.35e-07, -6.381e-10, -1.0, -2.201e-07, 0.0, 1.627e-07, -1.0, 0.0, 1.626e-07, -1.0, 0.0, 1.62e-07, -1.0, 0.0, 1.628e-07, -1.0, 0.08001, 0.7636, -0.6408, 0.08001, 0.7636, -0.6408, 0.08001, 0.7636, -0.6408, -0.1904, 0.7309, -0.6554, -0.1904, 0.7309, -0.6554, -0.1904, 0.7309, -0.6554, -6.424e-10, 1.0, 1.5e-07, -2.177e-10, 1.0, 1.59e-07, 1.21e-09, 1.0, 2.012e-07, 1.982e-09, 1.0, 1.518e-07, 9.257e-10, 1.0, 1.325e-07, 0.0, 1.62e-07, -1.0, 0.0, 1.631e-07, -1.0, 0.0, 1.626e-07, -1.0, 0.0, 1.634e-07, -1.0, 0.0, 1.626e-07, -1.0, 0.0, 1.631e-07, -1.0, 0.0, 1.624e-07, -1.0, 0.0, 1.625e-07, -1.0, 0.3673, 0.9301, 0.00148, 0.3673, 0.9301, 0.00148, 0.3673, 0.9301, 0.00148, 0.3673, 0.9301, 0.00148, 0.9172, 0.3985, 0.0001648, 0.9172, 0.3985, 0.0001648, 0.9172, 0.3985, 0.0001648, 0.9172, 0.3985, 0.0001648, 0.9292, -0.3696, -0.000117, 0.9292, -0.3696, -0.000117, 0.9292, -0.3696, -0.000117, 0.9292, -0.3696, -0.000117, 0.3673, -0.9301, -0.0006658, 0.3673, -0.9301, -0.0006658, 0.3673, -0.9301, -0.0006658, 0.3673, -0.9301, -0.0006658, -0.3673, -0.9301, -0.0006658, -0.3673, -0.9301, -0.0006658, -0.3673, -0.9301, -0.0006658, -0.3673, -0.9301, -0.0006658, -0.9292, -0.3696, -0.000117, -0.9292, -0.3696, -0.000117, -0.9292, -0.3696, -0.000117, -0.9292, -0.3696, -0.000117, -1.877e-06, -0.4221, 0.9066, -1.877e-06, -0.4221, 0.9066, -1.877e-06, -0.4221, 0.9066, -1.877e-06, -0.4221, 0.9066, -1.877e-06, -0.4221, 0.9066, -1.877e-06, -0.4221, 0.9066, -1.877e-06, -0.4221, 0.9066, -1.877e-06, -0.4221, 0.9066, -0.9172, 0.3985, 0.0001648, -0.9172, 0.3985, 0.0001648, -0.9172, 0.3985, 0.0001648, -0.9172, 0.3985, 0.0001648, -0.3673, 0.9301, 0.00148, -0.3673, 0.9301, 0.00148, -0.3673, 0.9301, 0.00148, -0.3673, 0.9301, 0.00148, -1.877e-06, -0.4221, 0.9066, -1.877e-06, -0.4221, 0.9066, -1.877e-06, -0.4221, 0.9066, -1.877e-06, -0.4221, 0.9066, -1.877e-06, -0.4221, 0.9066, -1.877e-06, -0.4221, 0.9066, -1.877e-06, -0.4221, 0.9066, -1.877e-06, -0.4221, 0.9066, -0.9292, -0.3696, -0.000117, -0.9292, -0.3696, -0.000117, -0.9292, -0.3696, -0.000117, -0.9292, -0.3696, -0.000117, -0.3673, -0.9301, -0.0006658, -0.3673, -0.9301, -0.0006658, -0.3673, -0.9301, -0.0006658, -0.3673, -0.9301, -0.0006658, 0.3673, -0.9301, -0.0006658, 0.3673, -0.9301, -0.0006658, 0.3673, -0.9301, -0.0006658, 0.3673, -0.9301, -0.0006658, 0.9292, -0.3696, -0.000117, 0.9292, -0.3696, -0.000117, 0.9292, -0.3696, -0.000117, 0.9292, -0.3696, -0.000117, 0.9172, 0.3985, 0.0001648, 0.9172, 0.3985, 0.0001648, 0.9172, 0.3985, 0.0001648, 0.9172, 0.3985, 0.0001648, 0.3673, 0.9301, 0.00148, 0.3673, 0.9301, 0.00148, 0.3673, 0.9301, 0.00148, 0.3673, 0.9301, 0.00148, 0.3673, 0.9301, 0.00148, 0.3673, 0.9301, 0.00148, 0.3673, 0.9301, 0.00148, 0.3673, 0.9301, 0.00148, 0.9172, 0.3985, 0.0001648, 0.9172, 0.3985, 0.0001648, 0.9172, 0.3985, 0.0001648, 0.9172, 0.3985, 0.0001648, 0.9292, -0.3696, -0.000117, 0.9292, -0.3696, -0.000117, 0.9292, -0.3696, -0.000117, 0.9292, -0.3696, -0.000117, 0.3673, -0.9301, -0.0006658, 0.3673, -0.9301, -0.0006658, 0.3673, -0.9301, -0.0006658, 0.3673, -0.9301, -0.0006658, -0.3673, -0.9301, -0.0006658, -0.3673, -0.9301, -0.0006658, -0.3673, -0.9301, -0.0006658, -0.3673, -0.9301, -0.0006658, -0.9292, -0.3696, -0.000117, -0.9292, -0.3696, -0.000117, -0.9292, -0.3696, -0.000117, -0.9292, -0.3696, -0.000117, -1.877e-06, -0.4221, 0.9066, -1.877e-06, -0.4221, 0.9066, -1.877e-06, -0.4221, 0.9066, -1.877e-06, -0.4221, 0.9066, -1.877e-06, -0.4221, 0.9066, -1.877e-06, -0.4221, 0.9066, -1.877e-06, -0.4221, 0.9066, -1.877e-06, -0.4221, 0.9066, -0.9172, 0.3985, 0.0001648, -0.9172, 0.3985, 0.0001648, -0.9172, 0.3985, 0.0001648, -0.9172, 0.3985, 0.0001648, -0.3673, 0.9301, 0.00148, -0.3673, 0.9301, 0.00148, -0.3673, 0.9301, 0.00148, -0.3673, 0.9301, 0.00148, -0.3673, 0.9301, 0.00148, -0.3673, 0.9301, 0.00148, -0.3673, 0.9301, 0.00148, -0.3673, 0.9301, 0.00148, -0.9172, 0.3985, 0.0001648, -0.9172, 0.3985, 0.0001648, -0.9172, 0.3985, 0.0001648, -0.9172, 0.3985, 0.0001648, -1.877e-06, -0.4221, 0.9066, -1.877e-06, -0.4221, 0.9066, -1.877e-06, -0.4221, 0.9066, -1.877e-06, -0.4221, 0.9066, -1.877e-06, -0.4221, 0.9066, -1.877e-06, -0.4221, 0.9066, -1.877e-06, -0.4221, 0.9066, -1.877e-06, -0.4221, 0.9066, -0.9292, -0.3696, -0.000117, -0.9292, -0.3696, -0.000117, -0.9292, -0.3696, -0.000117, -0.9292, -0.3696, -0.000117, -0.3673, -0.9301, -0.0006658, -0.3673, -0.9301, -0.0006658, -0.3673, -0.9301, -0.0006658, -0.3673, -0.9301, -0.0006658, 0.3673, -0.9301, -0.0006658, 0.3673, -0.9301, -0.0006658, 0.3673, -0.9301, -0.0006658, 0.3673, -0.9301, -0.0006658, 0.9292, -0.3696, -0.000117, 0.9292, -0.3696, -0.000117, 0.9292, -0.3696, -0.000117, 0.9292, -0.3696, -0.000117, 0.9172, 0.3985, 0.0001648, 0.9172, 0.3985, 0.0001648, 0.9172, 0.3985, 0.0001648, 0.9172, 0.3985, 0.0001648, 0.3673, 0.9301, 0.00148, 0.3673, 0.9301, 0.00148, 0.3673, 0.9301, 0.00148, 0.3673, 0.9301, 0.00148, 0.3673, 0.9301, 0.00148, 0.3673, 0.9301, 0.00148, 0.3673, 0.9301, 0.00148, 0.3673, 0.9301, 0.00148, 0.9172, 0.3985, 0.0001648, 0.9172, 0.3985, 0.0001648, 0.9172, 0.3985, 0.0001648, 0.9172, 0.3985, 0.0001648, 0.9292, -0.3696, -0.000117, 0.9292, -0.3696, -0.000117, 0.9292, -0.3696, -0.000117, 0.9292, -0.3696, -0.000117, 0.3673, -0.9301, -0.0006658, 0.3673, -0.9301, -0.0006658, 0.3673, -0.9301, -0.0006658, 0.3673, -0.9301, -0.0006658, -0.3673, -0.9301, -0.0006658, -0.3673, -0.9301, -0.0006658, -0.3673, -0.9301, -0.0006658, -0.3673, -0.9301, -0.0006658, -0.9292, -0.3696, -0.000117, -0.9292, -0.3696, -0.000117, -0.9292, -0.3696, -0.000117, -0.9292, -0.3696, -0.000117, -1.877e-06, -0.4221, 0.9066, -1.877e-06, -0.4221, 0.9066, -1.877e-06, -0.4221, 0.9066, -1.877e-06, -0.4221, 0.9066, -1.877e-06, -0.4221, 0.9066, -1.877e-06, -0.4221, 0.9066, -1.877e-06, -0.4221, 0.9066, -1.877e-06, -0.4221, 0.9066, -0.9172, 0.3985, 0.0001648, -0.9172, 0.3985, 0.0001648, -0.9172, 0.3985, 0.0001648, -0.9172, 0.3985, 0.0001648, -0.3673, 0.9301, 0.00148, -0.3673, 0.9301, 0.00148, -0.3673, 0.9301, 0.00148, -0.3673, 0.9301, 0.00148, -0.3673, 0.9301, 0.00148, -0.3673, 0.9301, 0.00148, -0.3673, 0.9301, 0.00148, -0.3673, 0.9301, 0.00148, -0.9172, 0.3985, 0.0001648, -0.9172, 0.3985, 0.0001648, -0.9172, 0.3985, 0.0001648, -0.9172, 0.3985, 0.0001648, -1.877e-06, -0.4221, 0.9066, -1.877e-06, -0.4221, 0.9066, -1.877e-06, -0.4221, 0.9066, -1.877e-06, -0.4221, 0.9066, -1.877e-06, -0.4221, 0.9066, -1.877e-06, -0.4221, 0.9066, -1.877e-06, -0.4221, 0.9066, -1.877e-06, -0.4221, 0.9066, -0.9292, -0.3696, -0.000117, -0.9292, -0.3696, -0.000117, -0.9292, -0.3696, -0.000117, -0.9292, -0.3696, -0.000117, -0.3673, -0.9301, -0.0006658, -0.3673, -0.9301, -0.0006658, -0.3673, -0.9301, -0.0006658, -0.3673, -0.9301, -0.0006658, 0.3673, -0.9301, -0.0006658, 0.3673, -0.9301, -0.0006658, 0.3673, -0.9301, -0.0006658, 0.3673, -0.9301, -0.0006658, 0.9292, -0.3696, -0.000117, 0.9292, -0.3696, -0.000117, 0.9292, -0.3696, -0.000117, 0.9292, -0.3696, -0.000117, 0.9172, 0.3985, 0.0001648, 0.9172, 0.3985, 0.0001648, 0.9172, 0.3985, 0.0001648, 0.9172, 0.3985, 0.0001648, 0.3673, 0.9301, 0.00148, 0.3673, 0.9301, 0.00148, 0.3673, 0.9301, 0.00148, 0.3673, 0.9301, 0.00148, 0.3673, 0.9301, 0.00148, 0.3673, 0.9301, 0.00148, 0.3673, 0.9301, 0.00148, 0.3673, 0.9301, 0.00148, 0.9172, 0.3985, 0.0001648, 0.9172, 0.3985, 0.0001648, 0.9172, 0.3985, 0.0001648, 0.9172, 0.3985, 0.0001648, 0.9292, -0.3696, -0.000117, 0.9292, -0.3696, -0.000117, 0.9292, -0.3696, -0.000117, 0.9292, -0.3696, -0.000117, 0.3673, -0.9301, -0.0006658, 0.3673, -0.9301, -0.0006658, 0.3673, -0.9301, -0.0006658, 0.3673, -0.9301, -0.0006658, -0.3673, -0.9301, -0.0006658, -0.3673, -0.9301, -0.0006658, -0.3673, -0.9301, -0.0006658, -0.3673, -0.9301, -0.0006658, -0.9292, -0.3696, -0.000117, -0.9292, -0.3696, -0.000117, -0.9292, -0.3696, -0.000117, -0.9292, -0.3696, -0.000117, -1.877e-06, -0.4221, 0.9066, -1.877e-06, -0.4221, 0.9066, -1.877e-06, -0.4221, 0.9066, -1.877e-06, -0.4221, 0.9066, -1.877e-06, -0.4221, 0.9066, -1.877e-06, -0.4221, 0.9066, -1.877e-06, -0.4221, 0.9066, -1.877e-06, -0.4221, 0.9066, -0.9172, 0.3985, 0.0001648, -0.9172, 0.3985, 0.0001648, -0.9172, 0.3985, 0.0001648, -0.9172, 0.3985, 0.0001648, -0.3673, 0.9301, 0.00148, -0.3673, 0.9301, 0.00148, -0.3673, 0.9301, 0.00148, -0.3673, 0.9301, 0.00148, -0.3673, 0.9301, 0.00148, -0.3673, 0.9301, 0.00148, -0.3673, 0.9301, 0.00148, -0.3673, 0.9301, 0.00148, -0.9172, 0.3985, 0.0001648, -0.9172, 0.3985, 0.0001648, -0.9172, 0.3985, 0.0001648, -0.9172, 0.3985, 0.0001648, -1.877e-06, -0.4221, 0.9066, -1.877e-06, -0.4221, 0.9066, -1.877e-06, -0.4221, 0.9066, -1.877e-06, -0.4221, 0.9066, -1.877e-06, -0.4221, 0.9066, -1.877e-06, -0.4221, 0.9066, -1.877e-06, -0.4221, 0.9066, -1.877e-06, -0.4221, 0.9066, -0.9292, -0.3696, -0.000117, -0.9292, -0.3696, -0.000117, -0.9292, -0.3696, -0.000117, -0.9292, -0.3696, -0.000117, -0.3673, -0.9301, -0.0006658, -0.3673, -0.9301, -0.0006658, -0.3673, -0.9301, -0.0006658, -0.3673, -0.9301, -0.0006658, 0.3673, -0.9301, -0.0006658, 0.3673, -0.9301, -0.0006658, 0.3673, -0.9301, -0.0006658, 0.3673, -0.9301, -0.0006658, 0.9292, -0.3696, -0.000117, 0.9292, -0.3696, -0.000117, 0.9292, -0.3696, -0.000117, 0.9292, -0.3696, -0.000117, 0.9172, 0.3985, 0.0001648, 0.9172, 0.3985, 0.0001648, 0.9172, 0.3985, 0.0001648, 0.9172, 0.3985, 0.0001648, 0.3673, 0.9301, 0.00148, 0.3673, 0.9301, 0.00148, 0.3673, 0.9301, 0.00148, 0.3673, 0.9301, 0.00148, 0.3673, 0.9301, 0.00148, 0.3673, 0.9301, 0.00148, 0.3673, 0.9301, 0.00148, 0.3673, 0.9301, 0.00148, 0.9172, 0.3985, 0.0001648, 0.9172, 0.3985, 0.0001648, 0.9172, 0.3985, 0.0001648, 0.9172, 0.3985, 0.0001648, 0.9292, -0.3696, -0.000117, 0.9292, -0.3696, -0.000117, 0.9292, -0.3696, -0.000117, 0.9292, -0.3696, -0.000117, 0.3673, -0.9301, -0.0006658, 0.3673, -0.9301, -0.0006658, 0.3673, -0.9301, -0.0006658, 0.3673, -0.9301, -0.0006658, -0.3673, -0.9301, -0.0006658, -0.3673, -0.9301, -0.0006658, -0.3673, -0.9301, -0.0006658, -0.3673, -0.9301, -0.0006658, -0.9292, -0.3696, -0.000117, -0.9292, -0.3696, -0.000117, -0.9292, -0.3696, -0.000117, -0.9292, -0.3696, -0.000117, -1.877e-06, -0.4221, 0.9066, -1.877e-06, -0.4221, 0.9066, -1.877e-06, -0.4221, 0.9066, -1.877e-06, -0.4221, 0.9066, -1.877e-06, -0.4221, 0.9066, -1.877e-06, -0.4221, 0.9066, -1.877e-06, -0.4221, 0.9066, -1.877e-06, -0.4221, 0.9066, -0.9172, 0.3985, 0.0001648, -0.9172, 0.3985, 0.0001648, -0.9172, 0.3985, 0.0001648, -0.9172, 0.3985, 0.0001648, -0.3673, 0.9301, 0.00148, -0.3673, 0.9301, 0.00148, -0.3673, 0.9301, 0.00148, -0.3673, 0.9301, 0.00148, -0.3673, 0.9301, 0.00148, -0.3673, 0.9301, 0.00148, -0.3673, 0.9301, 0.00148, -0.3673, 0.9301, 0.00148, -0.9172, 0.3985, 0.0001648, -0.9172, 0.3985, 0.0001648, -0.9172, 0.3985, 0.0001648, -0.9172, 0.3985, 0.0001648, -1.877e-06, -0.4221, 0.9066, -1.877e-06, -0.4221, 0.9066, -1.877e-06, -0.4221, 0.9066, -1.877e-06, -0.4221, 0.9066, -1.877e-06, -0.4221, 0.9066, -1.877e-06, -0.4221, 0.9066, -1.877e-06, -0.4221, 0.9066, -1.877e-06, -0.4221, 0.9066, -0.9292, -0.3696, -0.000117, -0.9292, -0.3696, -0.000117, -0.9292, -0.3696, -0.000117, -0.9292, -0.3696, -0.000117, -0.3673, -0.9301, -0.0006658, -0.3673, -0.9301, -0.0006658, -0.3673, -0.9301, -0.0006658, -0.3673, -0.9301, -0.0006658, 0.3673, -0.9301, -0.0006658, 0.3673, -0.9301, -0.0006658, 0.3673, -0.9301, -0.0006658, 0.3673, -0.9301, -0.0006658, 0.9292, -0.3696, -0.000117, 0.9292, -0.3696, -0.000117, 0.9292, -0.3696, -0.000117, 0.9292, -0.3696, -0.000117, 0.9172, 0.3985, 0.0001648, 0.9172, 0.3985, 0.0001648, 0.9172, 0.3985, 0.0001648, 0.9172, 0.3985, 0.0001648, 0.3673, 0.9301, 0.00148, 0.3673, 0.9301, 0.00148, 0.3673, 0.9301, 0.00148, 0.3673, 0.9301, 0.00148, 0.3673, 0.9301, 0.00148, 0.3673, 0.9301, 0.00148, 0.3673, 0.9301, 0.00148, 0.3673, 0.9301, 0.00148, 0.9172, 0.3985, 0.0001648, 0.9172, 0.3985, 0.0001648, 0.9172, 0.3985, 0.0001648, 0.9172, 0.3985, 0.0001648, 0.9292, -0.3696, -0.000117, 0.9292, -0.3696, -0.000117, 0.9292, -0.3696, -0.000117, 0.9292, -0.3696, -0.000117, 0.3673, -0.9301, -0.0006658, 0.3673, -0.9301, -0.0006658, 0.3673, -0.9301, -0.0006658, 0.3673, -0.9301, -0.0006658, -0.3673, -0.9301, -0.0006658, -0.3673, -0.9301, -0.0006658, -0.3673, -0.9301, -0.0006658, -0.3673, -0.9301, -0.0006658, -0.9292, -0.3696, -0.000117, -0.9292, -0.3696, -0.000117, -0.9292, -0.3696, -0.000117, -0.9292, -0.3696, -0.000117, -1.877e-06, -0.4221, 0.9066, -1.877e-06, -0.4221, 0.9066, -1.877e-06, -0.4221, 0.9066, -1.877e-06, -0.4221, 0.9066, -1.877e-06, -0.4221, 0.9066, -1.877e-06, -0.4221, 0.9066, -1.877e-06, -0.4221, 0.9066, -1.877e-06, -0.4221, 0.9066, -0.9172, 0.3985, 0.0001648, -0.9172, 0.3985, 0.0001648, -0.9172, 0.3985, 0.0001648, -0.9172, 0.3985, 0.0001648, -0.3673, 0.9301, 0.00148, -0.3673, 0.9301, 0.00148, -0.3673, 0.9301, 0.00148, -0.3673, 0.9301, 0.00148, -0.3673, 0.9301, 0.00148, -0.3673, 0.9301, 0.00148, -0.3673, 0.9301, 0.00148, -0.3673, 0.9301, 0.00148, -0.9172, 0.3985, 0.0001648, -0.9172, 0.3985, 0.0001648, -0.9172, 0.3985, 0.0001648, -0.9172, 0.3985, 0.0001648, -1.877e-06, -0.4221, 0.9066, -1.877e-06, -0.4221, 0.9066, -1.877e-06, -0.4221, 0.9066, -1.877e-06, -0.4221, 0.9066, -1.877e-06, -0.4221, 0.9066, -1.877e-06, -0.4221, 0.9066, -1.877e-06, -0.4221, 0.9066, -1.877e-06, -0.4221, 0.9066, -0.9292, -0.3696, -0.000117, -0.9292, -0.3696, -0.000117, -0.9292, -0.3696, -0.000117, -0.9292, -0.3696, -0.000117, -0.3673, -0.9301, -0.0006658, -0.3673, -0.9301, -0.0006658, -0.3673, -0.9301, -0.0006658, -0.3673, -0.9301, -0.0006658, 0.3673, -0.9301, -0.0006658, 0.3673, -0.9301, -0.0006658, 0.3673, -0.9301, -0.0006658, 0.3673, -0.9301, -0.0006658, 0.9292, -0.3696, -0.000117, 0.9292, -0.3696, -0.000117, 0.9292, -0.3696, -0.000117, 0.9292, -0.3696, -0.000117, 0.9172, 0.3985, 0.0001648, 0.9172, 0.3985, 0.0001648, 0.9172, 0.3985, 0.0001648, 0.9172, 0.3985, 0.0001648, 0.3673, 0.9301, 0.00148, 0.3673, 0.9301, 0.00148, 0.3673, 0.9301, 0.00148, 0.3673, 0.9301, 0.00148, 0.3673, 0.9301, 0.00148, 0.3673, 0.9301, 0.00148, 0.3673, 0.9301, 0.00148, 0.3673, 0.9301, 0.00148, 0.9172, 0.3985, 0.0001648, 0.9172, 0.3985, 0.0001648, 0.9172, 0.3985, 0.0001648, 0.9172, 0.3985, 0.0001648, 0.9292, -0.3696, -0.000117, 0.9292, -0.3696, -0.000117, 0.9292, -0.3696, -0.000117, 0.9292, -0.3696, -0.000117, 0.3673, -0.9301, -0.0006658, 0.3673, -0.9301, -0.0006658, 0.3673, -0.9301, -0.0006658, 0.3673, -0.9301, -0.0006658, -0.3673, -0.9301, -0.0006658, -0.3673, -0.9301, -0.0006658, -0.3673, -0.9301, -0.0006658, -0.3673, -0.9301, -0.0006658, -0.9292, -0.3696, -0.000117, -0.9292, -0.3696, -0.000117, -0.9292, -0.3696, -0.000117, -0.9292, -0.3696, -0.000117, -1.877e-06, -0.4221, 0.9066, -1.877e-06, -0.4221, 0.9066, -1.877e-06, -0.4221, 0.9066, -1.877e-06, -0.4221, 0.9066, -1.877e-06, -0.4221, 0.9066, -1.877e-06, -0.4221, 0.9066, -1.877e-06, -0.4221, 0.9066, -1.877e-06, -0.4221, 0.9066, -0.9172, 0.3985, 0.0001648, -0.9172, 0.3985, 0.0001648, -0.9172, 0.3985, 0.0001648, -0.9172, 0.3985, 0.0001648, -0.3673, 0.9301, 0.00148, -0.3673, 0.9301, 0.00148, -0.3673, 0.9301, 0.00148, -0.3673, 0.9301, 0.00148, -0.3673, 0.9301, 0.00148, -0.3673, 0.9301, 0.00148, -0.3673, 0.9301, 0.00148, -0.3673, 0.9301, 0.00148, -0.9172, 0.3985, 0.0001648, -0.9172, 0.3985, 0.0001648, -0.9172, 0.3985, 0.0001648, -0.9172, 0.3985, 0.0001648, -1.877e-06, -0.4221, 0.9066, -1.877e-06, -0.4221, 0.9066, -1.877e-06, -0.4221, 0.9066, -1.877e-06, -0.4221, 0.9066, -1.877e-06, -0.4221, 0.9066, -1.877e-06, -0.4221, 0.9066, -1.877e-06, -0.4221, 0.9066, -1.877e-06, -0.4221, 0.9066, -0.9292, -0.3696, -0.000117, -0.9292, -0.3696, -0.000117, -0.9292, -0.3696, -0.000117, -0.9292, -0.3696, -0.000117, -0.3673, -0.9301, -0.0006658, -0.3673, -0.9301, -0.0006658, -0.3673, -0.9301, -0.0006658, -0.3673, -0.9301, -0.0006658, 0.3673, -0.9301, -0.0006658, 0.3673, -0.9301, -0.0006658, 0.3673, -0.9301, -0.0006658, 0.3673, -0.9301, -0.0006658, 0.9292, -0.3696, -0.000117, 0.9292, -0.3696, -0.000117, 0.9292, -0.3696, -0.000117, 0.9292, -0.3696, -0.000117, 0.9172, 0.3985, 0.0001648, 0.9172, 0.3985, 0.0001648, 0.9172, 0.3985, 0.0001648, 0.9172, 0.3985, 0.0001648, 0.3673, 0.9301, 0.00148, 0.3673, 0.9301, 0.00148, 0.3673, 0.9301, 0.00148, 0.3673, 0.9301, 0.00148, 0.3673, 0.9301, 0.00148, 0.3673, 0.9301, 0.00148, 0.3673, 0.9301, 0.00148, 0.3673, 0.9301, 0.00148, 0.9172, 0.3985, 0.0001648, 0.9172, 0.3985, 0.0001648, 0.9172, 0.3985, 0.0001648, 0.9172, 0.3985, 0.0001648, 0.9292, -0.3696, -0.000117, 0.9292, -0.3696, -0.000117, 0.9292, -0.3696, -0.000117, 0.9292, -0.3696, -0.000117, 0.3673, -0.9301, -0.0006658, 0.3673, -0.9301, -0.0006658, 0.3673, -0.9301, -0.0006658, 0.3673, -0.9301, -0.0006658, -0.3673, -0.9301, -0.0006658, -0.3673, -0.9301, -0.0006658, -0.3673, -0.9301, -0.0006658, -0.3673, -0.9301, -0.0006658, -0.9292, -0.3696, -0.000117, -0.9292, -0.3696, -0.000117, -0.9292, -0.3696, -0.000117, -0.9292, -0.3696, -0.000117, -1.877e-06, -0.4221, 0.9066, -1.877e-06, -0.4221, 0.9066, -1.877e-06, -0.4221, 0.9066, -1.877e-06, -0.4221, 0.9066, -1.877e-06, -0.4221, 0.9066, -1.877e-06, -0.4221, 0.9066, -1.877e-06, -0.4221, 0.9066, -1.877e-06, -0.4221, 0.9066, -0.9172, 0.3985, 0.0001648, -0.9172, 0.3985, 0.0001648, -0.9172, 0.3985, 0.0001648, -0.9172, 0.3985, 0.0001648, -0.3673, 0.9301, 0.00148, -0.3673, 0.9301, 0.00148, -0.3673, 0.9301, 0.00148, -0.3673, 0.9301, 0.00148, -0.3673, 0.9301, 0.00148, -0.3673, 0.9301, 0.00148, -0.3673, 0.9301, 0.00148, -0.3673, 0.9301, 0.00148, -0.9172, 0.3985, 0.0001648, -0.9172, 0.3985, 0.0001648, -0.9172, 0.3985, 0.0001648, -0.9172, 0.3985, 0.0001648, -1.877e-06, -0.4221, 0.9066, -1.877e-06, -0.4221, 0.9066, -1.877e-06, -0.4221, 0.9066, -1.877e-06, -0.4221, 0.9066, -1.877e-06, -0.4221, 0.9066, -1.877e-06, -0.4221, 0.9066, -1.877e-06, -0.4221, 0.9066, -1.877e-06, -0.4221, 0.9066, -0.9292, -0.3696, -0.000117, -0.9292, -0.3696, -0.000117, -0.9292, -0.3696, -0.000117, -0.9292, -0.3696, -0.000117, -0.3673, -0.9301, -0.0006658, -0.3673, -0.9301, -0.0006658, -0.3673, -0.9301, -0.0006658, -0.3673, -0.9301, -0.0006658, 0.3673, -0.9301, -0.0006658, 0.3673, -0.9301, -0.0006658, 0.3673, -0.9301, -0.0006658, 0.3673, -0.9301, -0.0006658, 0.9292, -0.3696, -0.000117, 0.9292, -0.3696, -0.000117, 0.9292, -0.3696, -0.000117, 0.9292, -0.3696, -0.000117, 0.9172, 0.3985, 0.0001648, 0.9172, 0.3985, 0.0001648, 0.9172, 0.3985, 0.0001648, 0.9172, 0.3985, 0.0001648, 0.3673, 0.9301, 0.00148, 0.3673, 0.9301, 0.00148, 0.3673, 0.9301, 0.00148, 0.3673, 0.9301, 0.00148, 0.3673, 0.9301, 0.00148, 0.3673, 0.9301, 0.00148, 0.3673, 0.9301, 0.00148, 0.3673, 0.9301, 0.00148, 0.9172, 0.3985, 0.0001648, 0.9172, 0.3985, 0.0001648, 0.9172, 0.3985, 0.0001648, 0.9172, 0.3985, 0.0001648, 0.9292, -0.3696, -0.000117, 0.9292, -0.3696, -0.000117, 0.9292, -0.3696, -0.000117, 0.9292, -0.3696, -0.000117, 0.3673, -0.9301, -0.0006658, 0.3673, -0.9301, -0.0006658, 0.3673, -0.9301, -0.0006658, 0.3673, -0.9301, -0.0006658, -0.3673, -0.9301, -0.0006658, -0.3673, -0.9301, -0.0006658, -0.3673, -0.9301, -0.0006658, -0.3673, -0.9301, -0.0006658, -0.9292, -0.3696, -0.000117, -0.9292, -0.3696, -0.000117, -0.9292, -0.3696, -0.000117, -0.9292, -0.3696, -0.000117, -1.877e-06, -0.4221, 0.9066, -1.877e-06, -0.4221, 0.9066, -1.877e-06, -0.4221, 0.9066, -1.877e-06, -0.4221, 0.9066, -1.877e-06, -0.4221, 0.9066, -1.877e-06, -0.4221, 0.9066, -1.877e-06, -0.4221, 0.9066, -1.877e-06, -0.4221, 0.9066, -0.9172, 0.3985, 0.0001648, -0.9172, 0.3985, 0.0001648, -0.9172, 0.3985, 0.0001648, -0.9172, 0.3985, 0.0001648, -0.3673, 0.9301, 0.00148, -0.3673, 0.9301, 0.00148, -0.3673, 0.9301, 0.00148, -0.3673, 0.9301, 0.00148, -0.3673, 0.9301, 0.00148, -0.3673, 0.9301, 0.00148, -0.3673, 0.9301, 0.00148, -0.3673, 0.9301, 0.00148, -0.9172, 0.3985, 0.0001648, -0.9172, 0.3985, 0.0001648, -0.9172, 0.3985, 0.0001648, -0.9172, 0.3985, 0.0001648, -1.877e-06, -0.4221, 0.9066, -1.877e-06, -0.4221, 0.9066, -1.877e-06, -0.4221, 0.9066, -1.877e-06, -0.4221, 0.9066, -1.877e-06, -0.4221, 0.9066, -1.877e-06, -0.4221, 0.9066, -1.877e-06, -0.4221, 0.9066, -1.877e-06, -0.4221, 0.9066, -0.9292, -0.3696, -0.000117, -0.9292, -0.3696, -0.000117, -0.9292, -0.3696, -0.000117, -0.9292, -0.3696, -0.000117, -0.3673, -0.9301, -0.0006658, -0.3673, -0.9301, -0.0006658, -0.3673, -0.9301, -0.0006658, -0.3673, -0.9301, -0.0006658, 0.3673, -0.9301, -0.0006658, 0.3673, -0.9301, -0.0006658, 0.3673, -0.9301, -0.0006658, 0.3673, -0.9301, -0.0006658, 0.9292, -0.3696, -0.000117, 0.9292, -0.3696, -0.000117, 0.9292, -0.3696, -0.000117, 0.9292, -0.3696, -0.000117, 0.9172, 0.3985, 0.0001648, 0.9172, 0.3985, 0.0001648, 0.9172, 0.3985, 0.0001648, 0.9172, 0.3985, 0.0001648, 0.3673, 0.9301, 0.00148, 0.3673, 0.9301, 0.00148, 0.3673, 0.9301, 0.00148, 0.3673, 0.9301, 0.00148, 0.3673, 0.9301, 0.00148, 0.3673, 0.9301, 0.00148, 0.3673, 0.9301, 0.00148, 0.3673, 0.9301, 0.00148, 0.9172, 0.3985, 0.0001648, 0.9172, 0.3985, 0.0001648, 0.9172, 0.3985, 0.0001648, 0.9172, 0.3985, 0.0001648, 0.9292, -0.3696, -0.000117, 0.9292, -0.3696, -0.000117, 0.9292, -0.3696, -0.000117, 0.9292, -0.3696, -0.000117, 0.3673, -0.9301, -0.0006658, 0.3673, -0.9301, -0.0006658, 0.3673, -0.9301, -0.0006658, 0.3673, -0.9301, -0.0006658, -0.3673, -0.9301, -0.0006658, -0.3673, -0.9301, -0.0006658, -0.3673, -0.9301, -0.0006658, -0.3673, -0.9301, -0.0006658, -0.9292, -0.3696, -0.000117, -0.9292, -0.3696, -0.000117, -0.9292, -0.3696, -0.000117, -0.9292, -0.3696, -0.000117, -1.877e-06, -0.4221, 0.9066, -1.877e-06, -0.4221, 0.9066, -1.877e-06, -0.4221, 0.9066, -1.877e-06, -0.4221, 0.9066, -1.877e-06, -0.4221, 0.9066, -1.877e-06, -0.4221, 0.9066, -1.877e-06, -0.4221, 0.9066, -1.877e-06, -0.4221, 0.9066, -0.9172, 0.3985, 0.0001648, -0.9172, 0.3985, 0.0001648, -0.9172, 0.3985, 0.0001648, -0.9172, 0.3985, 0.0001648, -0.3673, 0.9301, 0.00148, -0.3673, 0.9301, 0.00148, -0.3673, 0.9301, 0.00148, -0.3673, 0.9301, 0.00148, -0.3673, 0.9301, 0.00148, -0.3673, 0.9301, 0.00148, -0.3673, 0.9301, 0.00148, -0.3673, 0.9301, 0.00148, -0.9172, 0.3985, 0.0001648, -0.9172, 0.3985, 0.0001648, -0.9172, 0.3985, 0.0001648, -0.9172, 0.3985, 0.0001648, -1.877e-06, -0.4221, 0.9066, -1.877e-06, -0.4221, 0.9066, -1.877e-06, -0.4221, 0.9066, -1.877e-06, -0.4221, 0.9066, -1.877e-06, -0.4221, 0.9066, -1.877e-06, -0.4221, 0.9066, -1.877e-06, -0.4221, 0.9066, -1.877e-06, -0.4221, 0.9066, -0.9292, -0.3696, -0.000117, -0.9292, -0.3696, -0.000117, -0.9292, -0.3696, -0.000117, -0.9292, -0.3696, -0.000117, -0.3673, -0.9301, -0.0006658, -0.3673, -0.9301, -0.0006658, -0.3673, -0.9301, -0.0006658, -0.3673, -0.9301, -0.0006658, 0.3673, -0.9301, -0.0006658, 0.3673, -0.9301, -0.0006658, 0.3673, -0.9301, -0.0006658, 0.3673, -0.9301, -0.0006658, 0.9292, -0.3696, -0.000117, 0.9292, -0.3696, -0.000117, 0.9292, -0.3696, -0.000117, 0.9292, -0.3696, -0.000117, 0.9172, 0.3985, 0.0001648, 0.9172, 0.3985, 0.0001648, 0.9172, 0.3985, 0.0001648, 0.9172, 0.3985, 0.0001648, 0.3673, 0.9301, 0.00148, 0.3673, 0.9301, 0.00148, 0.3673, 0.9301, 0.00148, 0.3673, 0.9301, 0.00148, 0.3673, 0.9301, 0.00148, 0.3673, 0.9301, 0.00148, 0.3673, 0.9301, 0.00148, 0.3673, 0.9301, 0.00148, 0.9172, 0.3985, 0.0001648, 0.9172, 0.3985, 0.0001648, 0.9172, 0.3985, 0.0001648, 0.9172, 0.3985, 0.0001648, 0.9292, -0.3696, -0.000117, 0.9292, -0.3696, -0.000117, 0.9292, -0.3696, -0.000117, 0.9292, -0.3696, -0.000117, 0.3673, -0.9301, -0.0006658, 0.3673, -0.9301, -0.0006658, 0.3673, -0.9301, -0.0006658, 0.3673, -0.9301, -0.0006658, -0.3673, -0.9301, -0.0006658, -0.3673, -0.9301, -0.0006658, -0.3673, -0.9301, -0.0006658, -0.3673, -0.9301, -0.0006658, -0.9292, -0.3696, -0.000117, -0.9292, -0.3696, -0.000117, -0.9292, -0.3696, -0.000117, -0.9292, -0.3696, -0.000117, -1.877e-06, -0.4221, 0.9066, -1.877e-06, -0.4221, 0.9066, -1.877e-06, -0.4221, 0.9066, -1.877e-06, -0.4221, 0.9066, -1.877e-06, -0.4221, 0.9066, -1.877e-06, -0.4221, 0.9066, -1.877e-06, -0.4221, 0.9066, -1.877e-06, -0.4221, 0.9066, -0.9172, 0.3985, 0.0001648, -0.9172, 0.3985, 0.0001648, -0.9172, 0.3985, 0.0001648, -0.9172, 0.3985, 0.0001648, -0.3673, 0.9301, 0.00148, -0.3673, 0.9301, 0.00148, -0.3673, 0.9301, 0.00148, -0.3673, 0.9301, 0.00148, -0.3673, 0.9301, 0.00148, -0.3673, 0.9301, 0.00148, -0.3673, 0.9301, 0.00148, -0.3673, 0.9301, 0.00148, -0.9172, 0.3985, 0.0001648, -0.9172, 0.3985, 0.0001648, -0.9172, 0.3985, 0.0001648, -0.9172, 0.3985, 0.0001648, -1.877e-06, -0.4221, 0.9066, -1.877e-06, -0.4221, 0.9066, -1.877e-06, -0.4221, 0.9066, -1.877e-06, -0.4221, 0.9066, -1.877e-06, -0.4221, 0.9066, -1.877e-06, -0.4221, 0.9066, -1.877e-06, -0.4221, 0.9066, -1.877e-06, -0.4221, 0.9066, -0.9292, -0.3696, -0.000117, -0.9292, -0.3696, -0.000117, -0.9292, -0.3696, -0.000117, -0.9292, -0.3696, -0.000117, -0.3673, -0.9301, -0.0006658, -0.3673, -0.9301, -0.0006658, -0.3673, -0.9301, -0.0006658, -0.3673, -0.9301, -0.0006658, 0.3673, -0.9301, -0.0006658, 0.3673, -0.9301, -0.0006658, 0.3673, -0.9301, -0.0006658, 0.3673, -0.9301, -0.0006658, 0.9292, -0.3696, -0.000117, 0.9292, -0.3696, -0.000117, 0.9292, -0.3696, -0.000117, 0.9292, -0.3696, -0.000117, 0.9172, 0.3985, 0.0001648, 0.9172, 0.3985, 0.0001648, 0.9172, 0.3985, 0.0001648, 0.9172, 0.3985, 0.0001648, 0.3673, 0.9301, 0.00148, 0.3673, 0.9301, 0.00148, 0.3673, 0.9301, 0.00148, 0.3673, 0.9301, 0.00148, -0.9172, 0.3985, 0.0001648, -0.9172, 0.3985, 0.0001648, -0.9172, 0.3985, 0.0001648, -0.9172, 0.3985, 0.0001648, -0.3673, 0.9301, 0.00148, -0.3673, 0.9301, 0.00148, -0.3673, 0.9301, 0.00148, -0.3673, 0.9301, 0.00148, -1.877e-06, -0.4221, 0.9066, -1.877e-06, -0.4221, 0.9066, -1.877e-06, -0.4221, 0.9066, -1.877e-06, -0.4221, 0.9066, -1.877e-06, -0.4221, 0.9066, -1.877e-06, -0.4221, 0.9066, -1.877e-06, -0.4221, 0.9066, -1.877e-06, -0.4221, 0.9066, -0.9292, -0.3696, -0.000117, -0.9292, -0.3696, -0.000117, -0.9292, -0.3696, -0.000117, -0.9292, -0.3696, -0.000117, -0.3673, -0.9301, -0.0006658, -0.3673, -0.9301, -0.0006658, -0.3673, -0.9301, -0.0006658, -0.3673, -0.9301, -0.0006658, 0.3673, -0.9301, -0.0006658, 0.3673, -0.9301, -0.0006658, 0.3673, -0.9301, -0.0006658, 0.3673, -0.9301, -0.0006658, 0.9292, -0.3696, -0.000117, 0.9292, -0.3696, -0.000117, 0.9292, -0.3696, -0.000117, 0.9292, -0.3696, -0.000117, 0.9172, 0.3985, 0.0001648, 0.9172, 0.3985, 0.0001648, 0.9172, 0.3985, 0.0001648, 0.9172, 0.3985, 0.0001648, 0.3673, 0.9301, 0.00148, 0.3673, 0.9301, 0.00148, 0.3673, 0.9301, 0.00148, 0.3673, 0.9301, 0.00148, -0.9172, 0.3985, 0.0001648, -0.9172, 0.3985, 0.0001648, -0.9172, 0.3985, 0.0001648, -0.9172, 0.3985, 0.0001648, -0.3673, 0.9301, 0.00148, -0.3673, 0.9301, 0.00148, -0.3673, 0.9301, 0.00148, -0.3673, 0.9301, 0.00148])] * 3)])

# ---- objects
ob_sm_env_fence_01 = bpy.data.objects.new('SM_Env_Fence_01', me_mesh)

# ---- transforms, parenting, visibility, modifiers, constraints
ob_sm_env_fence_01.location = (0.0, 0.0, 0.0)
ob_sm_env_fence_01.color = (0.8, 0.8, 0.8, 1.0)
ob_sm_env_fence_01.lineart.crease_threshold = 0.0

# ---- collection membership
scene.collection.objects.link(ob_sm_env_fence_01)

# ---- scene / render settings (as saved in the file)
scene.frame_start = 1; scene.frame_end = 250; scene.frame_set(1)
scene.render.engine = 'BLENDER_EEVEE_NEXT'
scene.render.resolution_percentage = 50
scene.render.dither_intensity = 0.0
scene.cycles.use_denoising = False
scene.cycles.samples = 128
scene.cycles.sampling_pattern = 'TABULATED_SOBOL'
scene.cycles.use_adaptive_sampling = False
scene.cycles.use_light_tree = False
scene.view_settings.view_transform = 'Standard'
bpy.context.view_layer.update()

# ---- added for rendering (the .blend has no active camera and no usable light): camera, sun
cam_auto = bpy.data.cameras.new('AutoCamera')
cam_auto.lens = 50.0
cam_auto.sensor_width = 36.0
cam_auto.clip_end = 1000.0
ob_auto_camera = bpy.data.objects.new('AutoCamera', cam_auto)
scene.collection.objects.link(ob_auto_camera)
ob_auto_camera.location = (5.684, -6.79744, 5.72726)
ob_auto_camera.rotation_euler = (1.09748, -7.21219e-08, 0.694738)
scene.camera = ob_auto_camera
light_auto_sun = bpy.data.lights.new('AutoSun', 'SUN')
light_auto_sun.energy = 3.0
light_auto_sun.angle = 0.0523599
ob_auto_sun = bpy.data.objects.new('AutoSun', light_auto_sun)
scene.collection.objects.link(ob_auto_sun)
ob_auto_sun.rotation_euler = (0.872665, 0.174533, 0.523599)
bpy.context.view_layer.update()
